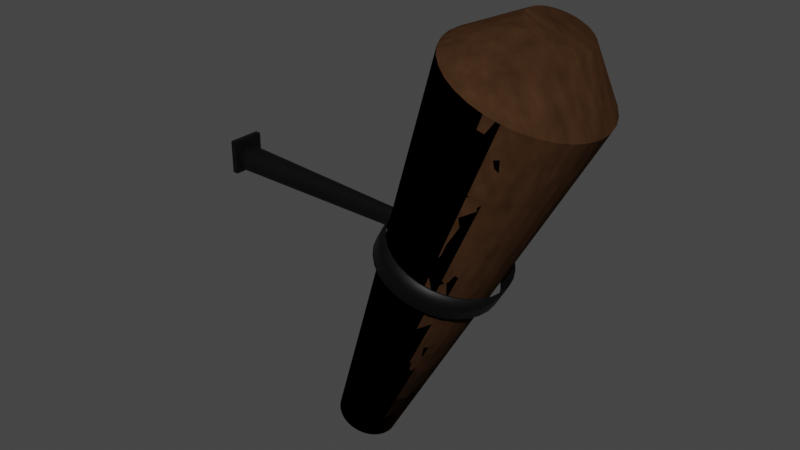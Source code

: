 # Source: torch_1.blend  (saved by Blender 2.82.7; exported with 4.5.12 LTS)
import bpy
from mathutils import Matrix  # noqa: F401  (used for matrix-valued properties, if any)

bpy.ops.wm.read_factory_settings(use_empty=True)
scene = bpy.context.scene
scene.name = 'Scene'

# ---- collections
col_collection = bpy.data.collections.new('Collection'); scene.collection.children.link(col_collection)

# ---- images (referenced by path relative to the original .blend; pixels are not part of the script)
import os
ASSET_DIR = os.environ.get("B2B_ASSET_DIR", "")  # directory of the original .blend (textures are referenced by path, not embedded)
HERE = os.path.dirname(os.path.abspath(__file__))  # packed textures are extracted next to this script under _unpacked/

def load_image(name, relpath, width, height, colorspace="sRGB"):
    """Load a texture the original file referenced (path relative to the .blend, or extracted next to this script)."""
    p = next((c for c in (os.path.join(HERE, relpath), os.path.join(ASSET_DIR, relpath)) if relpath and os.path.exists(c)), "")
    if p:
        img = bpy.data.images.load(p, check_existing=True)
        img.name = name
    else:  # same state as the original file: an image datablock whose file is absent (Cycles renders it pink)
        img = bpy.data.images.new(name, width, height)
        img.source = "FILE"
        img.filepath = "//" + (relpath or name)
    img.colorspace_settings.name = colorspace
    return img
img_torch_texture = load_image('Torch_Texture', '', 1024, 1024, 'sRGB')

# ---- materials (node trees are filled in below, after node groups)
mat_material_001 = bpy.data.materials.new('Material.001')
mat_material_002 = bpy.data.materials.new('Material.002')

# ---- material node trees
mat_material_001.use_nodes = True; mat_material_001.node_tree.nodes.clear()
_N = mat_material_001.node_tree.nodes; _L = mat_material_001.node_tree.links
n0 = _N.new('ShaderNodeOutputMaterial'); n0.name = 'Material Output'; n0.location = (300, 300)
n1 = _N.new('ShaderNodeBsdfPrincipled'); n1.name = 'Principled BSDF'; n1.location = (10, 300)
n1.distribution = 'GGX'
n1.subsurface_method = 'BURLEY'
n1.inputs[3].default_value = 1.45
n1.inputs[13].default_value = 0.0
n1.inputs[27].default_value = (0.0, 0.0, 0.0, 1.0)
n1.inputs[28].default_value = 1.0
n2 = _N.new('ShaderNodeTexVoronoi'); n2.name = 'Voronoi Texture'; n2.location = (-275, -81)
n2.inputs[2].default_value = 17.1
n3 = _N.new('ShaderNodeMix'); n3.name = 'Mix'; n3.location = (-187, 287)
n3.data_type = 'RGBA'
n3.blend_type = 'VALUE'
n3.inputs[0].default_value = 0.06667
n3.inputs[6].default_value = (0.02498, 0.01199, 0.005733, 1.0)
n4 = _N.new('ShaderNodeTexNoise'); n4.name = 'Noise Texture'; n4.location = (-468, 268)
n4.inputs[2].default_value = 12.0
n5 = _N.new('ShaderNodeTexImage'); n5.name = 'Image Texture'; n5.location = (-886, 340)
n5.image = img_torch_texture
_L.new(n1.outputs[0], n0.inputs[0])
_L.new(n2.outputs[2], n1.inputs[5])
_L.new(n3.outputs[2], n1.inputs[0])
_L.new(n4.outputs[1], n3.inputs[7])
n0.is_active_output = True
mat_material_002.use_nodes = True; mat_material_002.node_tree.nodes.clear()
_N = mat_material_002.node_tree.nodes; _L = mat_material_002.node_tree.links
n0 = _N.new('ShaderNodeOutputMaterial'); n0.name = 'Material Output'; n0.location = (300, 300)
n1 = _N.new('ShaderNodeBsdfPrincipled'); n1.name = 'Principled BSDF'; n1.location = (10, 300)
n1.distribution = 'GGX'
n1.subsurface_method = 'BURLEY'
n1.inputs[0].default_value = (0.009018, 0.009018, 0.009018, 1.0)
n1.inputs[1].default_value = 0.7667
n1.inputs[3].default_value = 1.45
n1.inputs[27].default_value = (0.0, 0.0, 0.0, 1.0)
n1.inputs[28].default_value = 1.0
n2 = _N.new('ShaderNodeTexImage'); n2.name = 'Image Texture'; n2.location = (-383, 274)
n2.image = img_torch_texture
_L.new(n1.outputs[0], n0.inputs[0])
n0.is_active_output = True

# ---- world
world_world = bpy.data.worlds.new('World'); scene.world = world_world
world_world.use_nodes = True; world_world.node_tree.nodes.clear()
_N = world_world.node_tree.nodes; _L = world_world.node_tree.links
n0 = _N.new('ShaderNodeOutputWorld'); n0.name = 'World Output'; n0.location = (300, 300)
n1 = _N.new('ShaderNodeBackground'); n1.name = 'Background'; n1.location = (10, 300)
n1.inputs[0].default_value = (0.05088, 0.05088, 0.05088, 1.0)
_L.new(n1.outputs[0], n0.inputs[0])
n0.is_active_output = True
world_world.color = (0.05088, 0.05088, 0.05088)
world_world.use_sun_shadow = False
world_world.sun_shadow_jitter_overblur = 0.0

# ---- meshes
me_cylinder = bpy.data.meshes.new('Cylinder')
me_cylinder.from_pydata([(-0.1346, 0.04734, -0.4505), (0.232, 0.1724, 0.362), (-0.1238, 0.04318, -0.4549), (0.2601, 0.1616, 0.3506), (-0.1139, 0.03681, -0.4588), (0.2858, 0.1451, 0.3403), (-0.1053, 0.02849, -0.4621), (0.3081, 0.1235, 0.3317), (-0.09832, 0.01854, -0.4647), (0.3262, 0.09772, 0.325), (-0.09327, 0.007324, -0.4664), (0.3392, 0.06865, 0.3205), (-0.09033, -0.004712, -0.4673), (0.3469, 0.03744, 0.3183), (-0.0896, -0.01711, -0.4672), (0.3488, 0.005302, 0.3186), (-0.09112, -0.02939, -0.4661), (0.3448, -0.02654, 0.3213), (-0.09483, -0.04108, -0.4642), (0.3352, -0.05686, 0.3263), (-0.1006, -0.05174, -0.4614), (0.3203, -0.08449, 0.3335), (-0.1081, -0.06095, -0.458), (0.3007, -0.1084, 0.3425), (-0.1172, -0.06836, -0.4539), (0.2771, -0.1276, 0.353), (-0.1275, -0.07368, -0.4494), (0.2504, -0.1414, 0.3646), (-0.1386, -0.07672, -0.4447), (0.2217, -0.1493, 0.3769), (-0.15, -0.07735, -0.4399), (0.1921, -0.1509, 0.3894), (-0.1614, -0.07555, -0.4352), (0.1626, -0.1462, 0.4015), (-0.1722, -0.07138, -0.4308), (0.1345, -0.1354, 0.413), (-0.1821, -0.06502, -0.4268), (0.1088, -0.1189, 0.4232), (-0.1907, -0.0567, -0.4235), (0.08656, -0.09735, 0.4318), (-0.1977, -0.04674, -0.4209), (0.06852, -0.07153, 0.4385), (-0.2027, -0.03553, -0.4192), (0.05544, -0.04246, 0.443), (-0.2057, -0.02349, -0.4184), (0.04781, -0.01125, 0.4452), (-0.2064, -0.0111, -0.4185), (0.04593, 0.02089, 0.4449), (-0.2049, 0.001184, -0.4195), (0.04987, 0.05273, 0.4422), (-0.2012, 0.01288, -0.4214), (0.05947, 0.08304, 0.4372), (-0.1954, 0.02353, -0.4242), (0.07437, 0.1107, 0.43), (-0.1879, 0.03274, -0.4277), (0.094, 0.1346, 0.421), (-0.1788, 0.04015, -0.4317), (0.1176, 0.1538, 0.4105), (-0.1685, 0.04548, -0.4362), (0.1443, 0.1676, 0.3989), (-0.1574, 0.04851, -0.4409), (0.173, 0.1754, 0.3866), (-0.146, 0.04914, -0.4458), (0.2026, 0.1771, 0.3741), (0.266, 0.07591, 0.4742), (0.2771, 0.07165, 0.4697), (0.2872, 0.06515, 0.4657), (0.296, 0.05664, 0.4623), (0.3031, 0.04646, 0.4597), (0.3083, 0.035, 0.4579), (0.3113, 0.02269, 0.457), (0.312, 0.01002, 0.4571), (0.3105, -0.002533, 0.4582), (0.3067, -0.01449, 0.4602), (0.3008, -0.02538, 0.463), (0.293, -0.0348, 0.4666), (0.2837, -0.04237, 0.4707), (0.2732, -0.04782, 0.4753), (0.2619, -0.05092, 0.4801), (0.2502, -0.05156, 0.485), (0.2386, -0.04972, 0.4898), (0.2275, -0.04546, 0.4943), (0.2174, -0.03896, 0.4984), (0.2086, -0.03045, 0.5018), (0.2015, -0.02027, 0.5044), (0.1964, -0.00881, 0.5062), (0.1933, 0.003494, 0.507), (0.1926, 0.01617, 0.5069), (0.1942, 0.02872, 0.5059), (0.1979, 0.04068, 0.5039), (0.2038, 0.05157, 0.5011), (0.2116, 0.06099, 0.4975), (0.2209, 0.06856, 0.4934), (0.2314, 0.074, 0.4888), (0.2427, 0.07711, 0.484), (0.2544, 0.07775, 0.479)], [], [(0, 1, 3, 2), (2, 3, 5, 4), (4, 5, 7, 6), (6, 7, 9, 8), (8, 9, 11, 10), (10, 11, 13, 12), (12, 13, 15, 14), (14, 15, 17, 16), (16, 17, 19, 18), (18, 19, 21, 20), (20, 21, 23, 22), (22, 23, 25, 24), (24, 25, 27, 26), (26, 27, 29, 28), (28, 29, 31, 30), (30, 31, 33, 32), (32, 33, 35, 34), (34, 35, 37, 36), (36, 37, 39, 38), (38, 39, 41, 40), (40, 41, 43, 42), (42, 43, 45, 44), (44, 45, 47, 46), (46, 47, 49, 48), (48, 49, 51, 50), (50, 51, 53, 52), (52, 53, 55, 54), (54, 55, 57, 56), (56, 57, 59, 58), (58, 59, 61, 60), (7, 5, 66, 67), (60, 61, 63, 62), (62, 63, 1, 0), (0, 2, 4, 6, 8, 10, 12, 14, 16, 18, 20, 22, 24, 26, 28, 30, 32, 34, 36, 38, 40, 42, 44, 46, 48, 50, 52, 54, 56, 58, 60, 62), (65, 64, 95, 94, 93, 92, 91, 90, 89, 88, 87, 86, 85, 84, 83, 82, 81, 80, 79, 78, 77, 76, 75, 74, 73, 72, 71, 70, 69, 68, 67, 66), (25, 23, 75, 76), (43, 41, 84, 85), (61, 59, 93, 94), (17, 15, 71, 72), (35, 33, 80, 81), (53, 51, 89, 90), (9, 7, 67, 68), (27, 25, 76, 77), (45, 43, 85, 86), (63, 61, 94, 95), (19, 17, 72, 73), (37, 35, 81, 82), (55, 53, 90, 91), (11, 9, 68, 69), (29, 27, 77, 78), (47, 45, 86, 87), (3, 1, 64, 65), (1, 63, 95, 64), (21, 19, 73, 74), (39, 37, 82, 83), (57, 55, 91, 92), (13, 11, 69, 70), (31, 29, 78, 79), (49, 47, 87, 88), (5, 3, 65, 66), (23, 21, 74, 75), (41, 39, 83, 84), (59, 57, 92, 93), (15, 13, 70, 71), (33, 31, 79, 80), (51, 49, 88, 89)])
_uv = me_cylinder.uv_layers.new(name='UVMap')
_uv.uv.foreach_set('vector', [0.279, 0.01156, 0.2282, 0.7244, 0.2101, 0.7223, 0.2721, 0.01076, 0.5826, 0.01652, 0.5826, 0.7312, 0.5612, 0.7313, 0.5743, 0.01657, 0.5743, 0.01657, 0.5612, 0.7313, 0.5376, 0.7307, 0.5652, 0.01635, 0.5652, 0.01635, 0.5376, 0.7307, 0.5125, 0.7295, 0.5555, 0.01589, 0.5555, 0.01589, 0.5125, 0.7295, 0.487, 0.7277, 0.5457, 0.01519, 0.5457, 0.01519, 0.487, 0.7277, 0.462, 0.7254, 0.5361, 0.01428, 0.5361, 0.01428, 0.462, 0.7254, 0.4385, 0.7225, 0.527, 0.01319, 0.527, 0.01319, 0.4385, 0.7225, 0.4174, 0.7194, 0.5189, 0.01197, 0.1265, 0.8111, 0.003015, 0.1076, 0.02086, 0.104, 0.1334, 0.8097, 0.1334, 0.8097, 0.02086, 0.104, 0.04191, 0.1005, 0.1415, 0.8084, 0.1415, 0.8084, 0.04191, 0.1005, 0.06536, 0.0973, 0.1506, 0.8071, 0.1506, 0.8071, 0.06536, 0.0973, 0.09031, 0.09455, 0.1602, 0.8061, 0.1602, 0.8061, 0.09031, 0.09455, 0.1158, 0.09233, 0.17, 0.8052, 0.17, 0.8052, 0.1158, 0.09233, 0.1409, 0.09073, 0.1797, 0.8046, 0.1797, 0.8046, 0.1409, 0.09073, 0.1645, 0.08981, 0.1888, 0.8042, 0.1888, 0.8042, 0.1645, 0.08981, 0.1858, 0.08961, 0.197, 0.8042, 0.197, 0.8042, 0.1858, 0.08961, 0.204, 0.09013, 0.204, 0.8044, 0.6384, 0.7269, 0.5875, 0.0141, 0.6088, 0.01246, 0.6466, 0.7263, 0.6466, 0.7263, 0.6088, 0.01246, 0.6324, 0.01132, 0.6557, 0.7259, 0.6557, 0.7259, 0.6324, 0.01132, 0.6575, 0.01074, 0.6654, 0.7256, 0.6654, 0.7256, 0.6575, 0.01074, 0.6831, 0.01074, 0.6753, 0.7256, 0.6753, 0.7256, 0.6831, 0.01074, 0.7082, 0.01132, 0.6849, 0.7259, 0.6849, 0.7259, 0.7082, 0.01132, 0.7319, 0.01246, 0.6941, 0.7263, 0.6941, 0.7263, 0.7319, 0.01246, 0.7531, 0.0141, 0.7023, 0.7269, 0.3499, 0.01076, 0.4119, 0.7223, 0.3938, 0.7244, 0.3429, 0.01156, 0.3429, 0.01156, 0.3938, 0.7244, 0.3725, 0.726, 0.3347, 0.0122, 0.3347, 0.0122, 0.3725, 0.726, 0.3489, 0.7272, 0.3256, 0.01264, 0.3256, 0.01264, 0.3489, 0.7272, 0.3238, 0.7278, 0.3159, 0.01286, 0.3159, 0.01286, 0.3238, 0.7278, 0.2982, 0.7278, 0.306, 0.01286, 0.306, 0.01286, 0.2982, 0.7278, 0.2731, 0.7272, 0.2964, 0.01264, 0.5889, 0.8335, 0.5987, 0.8098, 0.661, 0.8536, 0.6571, 0.863, 0.2964, 0.01264, 0.2731, 0.7272, 0.2495, 0.726, 0.2873, 0.0122, 0.2873, 0.0122, 0.2495, 0.726, 0.2282, 0.7244, 0.279, 0.01156, 0.2349, 0.7457, 0.244, 0.7419, 0.2537, 0.74, 0.2636, 0.74, 0.2733, 0.7419, 0.2824, 0.7457, 0.2906, 0.7512, 0.2976, 0.7582, 0.3031, 0.7664, 0.3068, 0.7755, 0.3088, 0.7852, 0.3088, 0.795, 0.3068, 0.8047, 0.3031, 0.8138, 0.2976, 0.822, 0.2906, 0.829, 0.2824, 0.8345, 0.2733, 0.8382, 0.2636, 0.8402, 0.2537, 0.8402, 0.244, 0.8382, 0.2349, 0.8345, 0.2267, 0.829, 0.2197, 0.822, 0.2143, 0.8138, 0.2105, 0.8047, 0.2086, 0.795, 0.2086, 0.7852, 0.2105, 0.7755, 0.2143, 0.7664, 0.2197, 0.7582, 0.2267, 0.7512, 0.6666, 0.8453, 0.6737, 0.8381, 0.6821, 0.8325, 0.6914, 0.8287, 0.7013, 0.8267, 0.7114, 0.8267, 0.7213, 0.8287, 0.7306, 0.8325, 0.739, 0.8381, 0.7461, 0.8453, 0.7518, 0.8536, 0.7556, 0.863, 0.7576, 0.8728, 0.7576, 0.8829, 0.7556, 0.8928, 0.7518, 0.9021, 0.7461, 0.9105, 0.739, 0.9177, 0.7306, 0.9233, 0.7213, 0.9271, 0.7114, 0.9291, 0.7013, 0.9291, 0.6914, 0.9271, 0.6821, 0.9233, 0.6737, 0.9177, 0.6666, 0.9105, 0.661, 0.9021, 0.6571, 0.8928, 0.6551, 0.8829, 0.6551, 0.8728, 0.6571, 0.863, 0.661, 0.8536, 0.09031, 0.09455, 0.06536, 0.0973, 0.07376, 0.01458, 0.0836, 0.01349, 0.8437, 0.8585, 0.8437, 0.8841, 0.7576, 0.8829, 0.7576, 0.8728, 0.6759, 0.7465, 0.701, 0.7415, 0.7013, 0.8267, 0.6914, 0.8287, 0.6129, 0.9541, 0.5987, 0.9328, 0.661, 0.9021, 0.6666, 0.9105, 0.8147, 0.9541, 0.7966, 0.9722, 0.739, 0.9177, 0.7461, 0.9105, 0.7753, 0.7563, 0.7966, 0.7705, 0.739, 0.8381, 0.7306, 0.8325, 0.5125, 0.7295, 0.5376, 0.7307, 0.5023, 0.8102, 0.4924, 0.8097, 0.1158, 0.09233, 0.09031, 0.09455, 0.0836, 0.01349, 0.09365, 0.01262, 0.8387, 0.8335, 0.8437, 0.8585, 0.7576, 0.8728, 0.7556, 0.863, 0.6522, 0.7563, 0.6759, 0.7465, 0.6914, 0.8287, 0.6821, 0.8325, 0.631, 0.9722, 0.6129, 0.9541, 0.6666, 0.9105, 0.6737, 0.9177, 0.8289, 0.9328, 0.8147, 0.9541, 0.7461, 0.9105, 0.7518, 0.9021, 0.7517, 0.7465, 0.7753, 0.7563, 0.7306, 0.8325, 0.7213, 0.8287, 0.487, 0.7277, 0.5125, 0.7295, 0.4924, 0.8097, 0.4824, 0.809, 0.1409, 0.09073, 0.1158, 0.09233, 0.09365, 0.01262, 0.1035, 0.01199, 0.8289, 0.8098, 0.8387, 0.8335, 0.7556, 0.863, 0.7518, 0.8536, 0.6129, 0.7886, 0.631, 0.7705, 0.6737, 0.8381, 0.6666, 0.8453, 0.631, 0.7705, 0.6522, 0.7563, 0.6821, 0.8325, 0.6737, 0.8381, 0.6522, 0.9864, 0.631, 0.9722, 0.6737, 0.9177, 0.6821, 0.9233, 0.8387, 0.9092, 0.8289, 0.9328, 0.7518, 0.9021, 0.7556, 0.8928, 0.7266, 0.7415, 0.7517, 0.7465, 0.7213, 0.8287, 0.7114, 0.8267, 0.462, 0.7254, 0.487, 0.7277, 0.4824, 0.809, 0.4725, 0.8081, 0.7753, 0.9864, 0.7517, 0.9962, 0.7213, 0.9271, 0.7306, 0.9233, 0.8147, 0.7886, 0.8289, 0.8098, 0.7518, 0.8536, 0.7461, 0.8453, 0.5987, 0.8098, 0.6129, 0.7886, 0.6666, 0.8453, 0.661, 0.8536, 0.06536, 0.0973, 0.04191, 0.1005, 0.06451, 0.01583, 0.07376, 0.01458, 0.8437, 0.8841, 0.8387, 0.9092, 0.7556, 0.8928, 0.7576, 0.8829, 0.701, 0.7415, 0.7266, 0.7415, 0.7114, 0.8267, 0.7013, 0.8267, 0.4385, 0.7225, 0.462, 0.7254, 0.4725, 0.8081, 0.4632, 0.807, 0.7966, 0.9722, 0.7753, 0.9864, 0.7306, 0.9233, 0.739, 0.9177, 0.7966, 0.7705, 0.8147, 0.7886, 0.7461, 0.8453, 0.739, 0.8381])
me_cylinder.materials.append(mat_material_001)
me_cylinder.use_remesh_fix_poles = True
me_cylinder.use_remesh_preserve_attributes = False
me_cylinder.use_mirror_vertex_groups = False
me_cylinder.update()
me_circle = bpy.data.meshes.new('Circle')
me_circle.from_pydata([(0.0249, 0.1284, -0.03014), (0.00178, 0.1259, -0.02025), (-0.02045, 0.1186, -0.01074), (-0.04094, 0.1067, -0.001978), (-0.05889, 0.09063, 0.005704), (-0.07363, 0.0711, 0.01201), (-0.08458, 0.04882, 0.01669), (-0.09132, 0.02464, 0.01958), (-0.0936, -0.0005043, 0.02055), (-0.09132, -0.02565, 0.01958), (-0.08458, -0.04983, 0.01669), (-0.07363, -0.07211, 0.01201), (-0.05889, -0.09164, 0.005704), (-0.04094, -0.1077, -0.001978), (-0.02045, -0.1196, -0.01074), (0.00178, -0.1269, -0.02025), (0.0249, -0.1294, -0.03014), (0.04802, -0.1269, -0.04003), (0.07025, -0.1196, -0.04954), (0.09073, -0.1077, -0.0583), (0.1087, -0.09164, -0.06598), (0.1234, -0.07211, -0.07229), (0.1344, -0.04983, -0.07697), (0.1411, -0.02565, -0.07986), (0.1434, -0.0005042, -0.08083), (0.1411, 0.02464, -0.07986), (0.1344, 0.04882, -0.07697), (0.1234, 0.0711, -0.07229), (0.1087, 0.09063, -0.06598), (0.09073, 0.1067, -0.0583), (0.07025, 0.1186, -0.04954), (0.04802, 0.1259, -0.04003), (0.0249, 0.1284, -0.03014), (0.00178, 0.1259, -0.02025), (-0.02045, 0.1186, -0.01074), (-0.04094, 0.1067, -0.001978), (-0.05889, 0.09063, 0.005704), (-0.07363, 0.0711, 0.01201), (-0.08458, 0.04882, 0.01669), (-0.09132, 0.02464, 0.01958), (-0.0936, -0.0005043, 0.02055), (-0.09132, -0.02565, 0.01958), (-0.08458, -0.04983, 0.01669), (-0.07363, -0.07211, 0.01201), (-0.05889, -0.09164, 0.005704), (-0.04094, -0.1077, -0.001978), (-0.02045, -0.1196, -0.01074), (0.00178, -0.1269, -0.02025), (0.0249, -0.1294, -0.03014), (0.04802, -0.1269, -0.04003), (0.07025, -0.1196, -0.04954), (0.09073, -0.1077, -0.0583), (0.1087, -0.09164, -0.06598), (0.1234, -0.07211, -0.07229), (0.1344, -0.04983, -0.07697), (0.1411, -0.02565, -0.07986), (0.1434, -0.0005042, -0.08083), (0.1411, 0.02464, -0.07986), (0.1344, 0.04882, -0.07697), (0.1234, 0.0711, -0.07229), (0.1087, 0.09063, -0.06598), (0.09073, 0.1067, -0.0583), (0.07025, 0.1186, -0.04954), (0.04802, 0.1259, -0.04003), (0.05492, 0.1284, 0.02172), (0.0318, 0.1259, 0.03161), (0.009567, 0.1186, 0.04112), (-0.01092, 0.1067, 0.04988), (-0.02888, 0.09063, 0.05756), (-0.04361, 0.0711, 0.06387), (-0.05456, 0.04882, 0.06855), (-0.06131, 0.02464, 0.07144), (-0.06359, -0.0005043, 0.07241), (-0.06131, -0.02565, 0.07144), (-0.05456, -0.04983, 0.06855), (-0.04361, -0.07211, 0.06387), (-0.02888, -0.09164, 0.05756), (-0.01092, -0.1077, 0.04988), (0.009567, -0.1196, 0.04112), (0.0318, -0.1269, 0.03161), (0.05492, -0.1294, 0.02172), (0.07803, -0.1269, 0.01183), (0.1003, -0.1196, 0.002319), (0.1208, -0.1077, -0.006444), (0.1387, -0.09164, -0.01413), (0.1534, -0.07211, -0.02043), (0.1644, -0.04983, -0.02511), (0.1711, -0.02565, -0.028), (0.1734, -0.0005042, -0.02897), (0.1711, 0.02464, -0.028), (0.1644, 0.04882, -0.02511), (0.1534, 0.0711, -0.02043), (0.1387, 0.09063, -0.01413), (0.1208, 0.1067, -0.006444), (0.1003, 0.1186, 0.00232), (0.07803, 0.1259, 0.01183), (0.0249, 0.1284, -0.03014), (0.00178, 0.1259, -0.02025), (-0.02045, 0.1186, -0.01074), (-0.04094, 0.1067, -0.001978), (-0.05889, 0.09063, 0.005704), (-0.07363, 0.0711, 0.01201), (-0.08458, 0.04882, 0.01669), (-0.09132, 0.02464, 0.01958), (-0.0936, -0.0005043, 0.02055), (-0.09132, -0.02565, 0.01958), (-0.08458, -0.04983, 0.01669), (-0.07363, -0.07211, 0.01201), (-0.05889, -0.09164, 0.005704), (-0.04094, -0.1077, -0.001978), (-0.02045, -0.1196, -0.01074), (0.00178, -0.1269, -0.02025), (0.0249, -0.1294, -0.03014), (0.04802, -0.1269, -0.04003), (0.07025, -0.1196, -0.04954), (0.09073, -0.1077, -0.0583), (0.1087, -0.09164, -0.06598), (0.1234, -0.07211, -0.07229), (0.1344, -0.04983, -0.07697), (0.1411, -0.02565, -0.07986), (0.1434, -0.0005042, -0.08083), (0.1411, 0.02464, -0.07986), (0.1344, 0.04882, -0.07697), (0.1234, 0.0711, -0.07229), (0.1087, 0.09063, -0.06598), (0.09073, 0.1067, -0.0583), (0.07025, 0.1186, -0.04954), (0.04802, 0.1259, -0.04003), (0.05492, 0.1284, 0.02172), (0.0318, 0.1259, 0.03161), (0.009567, 0.1186, 0.04112), (-0.01092, 0.1067, 0.04988), (-0.02888, 0.09063, 0.05756), (-0.04361, 0.0711, 0.06387), (-0.05456, 0.04882, 0.06855), (-0.06131, 0.02464, 0.07144), (-0.06359, -0.0005043, 0.07241), (-0.06131, -0.02565, 0.07144), (-0.05456, -0.04983, 0.06855), (-0.04361, -0.07211, 0.06387), (-0.02888, -0.09164, 0.05756), (-0.01092, -0.1077, 0.04988), (0.009567, -0.1196, 0.04112), (0.0318, -0.1269, 0.03161), (0.05492, -0.1294, 0.02172), (0.07803, -0.1269, 0.01183), (0.1003, -0.1196, 0.002319), (0.1208, -0.1077, -0.006444), (0.1387, -0.09164, -0.01413), (0.1534, -0.07211, -0.02043), (0.1644, -0.04983, -0.02511), (0.1711, -0.02565, -0.028), (0.1734, -0.0005042, -0.02897), (0.1711, 0.02464, -0.028), (0.1644, 0.04882, -0.02511), (0.1534, 0.0711, -0.02043), (0.1387, 0.09063, -0.01413), (0.1208, 0.1067, -0.006444), (0.1003, 0.1186, 0.00232), (0.07803, 0.1259, 0.01183), (0.0249, 0.1284, -0.03014), (0.00178, 0.1259, -0.02025), (-0.02045, 0.1186, -0.01074), (-0.04094, 0.1067, -0.001978), (-0.05889, 0.09063, 0.005704), (-0.07363, 0.0711, 0.01201), (-0.08458, 0.04882, 0.01669), (-0.09132, 0.02464, 0.01958), (-0.0936, -0.0005043, 0.02055), (-0.09132, -0.02565, 0.01958), (-0.08458, -0.04983, 0.01669), (-0.07363, -0.07211, 0.01201), (-0.05889, -0.09164, 0.005704), (-0.04094, -0.1077, -0.001978), (-0.02045, -0.1196, -0.01074), (0.00178, -0.1269, -0.02025), (0.0249, -0.1294, -0.03014), (0.04802, -0.1269, -0.04003), (0.07025, -0.1196, -0.04954), (0.09073, -0.1077, -0.0583), (0.1087, -0.09164, -0.06598), (0.1234, -0.07211, -0.07229), (0.1344, -0.04983, -0.07697), (0.1411, -0.02565, -0.07986), (0.1434, -0.0005042, -0.08083), (0.1411, 0.02464, -0.07986), (0.1344, 0.04882, -0.07697), (0.1234, 0.0711, -0.07229), (0.1087, 0.09063, -0.06598), (0.09073, 0.1067, -0.0583), (0.07025, 0.1186, -0.04954), (0.04802, 0.1259, -0.04003), (0.05492, 0.1284, 0.02172), (0.0318, 0.1259, 0.03161), (0.009567, 0.1186, 0.04112), (-0.01092, 0.1067, 0.04988), (-0.02888, 0.09063, 0.05756), (-0.04361, 0.0711, 0.06387), (-0.05456, 0.04882, 0.06855), (-0.06131, 0.02464, 0.07144), (-0.06359, -0.0005043, 0.07241), (-0.06131, -0.02565, 0.07144), (-0.05456, -0.04983, 0.06855), (-0.04361, -0.07211, 0.06387), (-0.02888, -0.09164, 0.05756), (-0.01092, -0.1077, 0.04988), (0.009567, -0.1196, 0.04112), (0.0318, -0.1269, 0.03161), (0.05492, -0.1294, 0.02172), (0.07803, -0.1269, 0.01183), (0.1003, -0.1196, 0.002319), (0.1208, -0.1077, -0.006444), (0.1387, -0.09164, -0.01413), (0.1534, -0.07211, -0.02043), (0.1644, -0.04983, -0.02511), (0.1711, -0.02565, -0.028), (0.1734, -0.0005042, -0.02897), (0.1711, 0.02464, -0.028), (0.1644, 0.04882, -0.02511), (0.1534, 0.0711, -0.02043), (0.1387, 0.09063, -0.01413), (0.1208, 0.1067, -0.006444), (0.1003, 0.1186, 0.00232), (0.07803, 0.1259, 0.01183), (0.02388, 0.1284, -0.03251), (0.0007663, 0.1259, -0.02262), (-0.02146, 0.1186, -0.01311), (-0.04195, 0.1067, -0.004348), (-0.05991, 0.09063, 0.003334), (-0.07464, 0.0711, 0.009638), (-0.0856, 0.04882, 0.01432), (-0.09234, 0.02464, 0.01721), (-0.09462, -0.0005043, 0.01818), (-0.09234, -0.02565, 0.01721), (-0.0856, -0.04983, 0.01432), (-0.07464, -0.07211, 0.009638), (-0.05991, -0.09164, 0.003334), (-0.04195, -0.1077, -0.004348), (-0.02146, -0.1196, -0.01311), (0.0007663, -0.1269, -0.02262), (0.02388, -0.1294, -0.03251), (0.047, -0.1269, -0.0424), (0.06923, -0.1196, -0.05191), (0.08972, -0.1077, -0.06067), (0.1077, -0.09164, -0.06835), (0.1224, -0.07211, -0.07466), (0.1334, -0.04983, -0.07934), (0.1401, -0.02565, -0.08223), (0.1424, -0.0005042, -0.0832), (0.1401, 0.02464, -0.08223), (0.1334, 0.04882, -0.07934), (0.1224, 0.0711, -0.07466), (0.1077, 0.09063, -0.06835), (0.08972, 0.1067, -0.06067), (0.06923, 0.1186, -0.05191), (0.047, 0.1259, -0.0424), (0.02388, 0.1284, -0.03251), (0.0007663, 0.1259, -0.02262), (-0.02146, 0.1186, -0.01311), (-0.04195, 0.1067, -0.004348), (-0.05991, 0.09063, 0.003334), (-0.07464, 0.0711, 0.009638), (-0.0856, 0.04882, 0.01432), (-0.09234, 0.02464, 0.01721), (-0.09462, -0.0005043, 0.01818), (-0.09234, -0.02565, 0.01721), (-0.0856, -0.04983, 0.01432), (-0.07464, -0.07211, 0.009638), (-0.05991, -0.09164, 0.003334), (-0.04195, -0.1077, -0.004348), (-0.02146, -0.1196, -0.01311), (0.0007663, -0.1269, -0.02262), (0.02388, -0.1294, -0.03251), (0.047, -0.1269, -0.0424), (0.06923, -0.1196, -0.05191), (0.08972, -0.1077, -0.06067), (0.1077, -0.09164, -0.06835), (0.1224, -0.07211, -0.07466), (0.1334, -0.04983, -0.07934), (0.1401, -0.02565, -0.08223), (0.1424, -0.0005042, -0.0832), (0.1401, 0.02464, -0.08223), (0.1334, 0.04882, -0.07934), (0.1224, 0.0711, -0.07466), (0.1077, 0.09063, -0.06835), (0.08972, 0.1067, -0.06067), (0.06923, 0.1186, -0.05191), (0.047, 0.1259, -0.0424), (0.0539, 0.1284, 0.01935), (0.03078, 0.1259, 0.02924), (0.008553, 0.1186, 0.03875), (-0.01193, 0.1067, 0.04751), (-0.02989, 0.09063, 0.05519), (-0.04463, 0.0711, 0.0615), (-0.05558, 0.04882, 0.06618), (-0.06232, 0.02464, 0.06907), (-0.0646, -0.0005043, 0.07004), (-0.06232, -0.02565, 0.06907), (-0.05558, -0.04983, 0.06618), (-0.04463, -0.07211, 0.0615), (-0.02989, -0.09164, 0.05519), (-0.01193, -0.1077, 0.04751), (0.008553, -0.1196, 0.03875), (0.03078, -0.1269, 0.02924), (0.0539, -0.1294, 0.01935), (0.07702, -0.1269, 0.009459), (0.09925, -0.1196, -5.054e-05), (0.1197, -0.1077, -0.008814), (0.1377, -0.09164, -0.0165), (0.1524, -0.07211, -0.0228), (0.1634, -0.04983, -0.02748), (0.1701, -0.02565, -0.03037), (0.1724, -0.0005042, -0.03134), (0.1701, 0.02464, -0.03037), (0.1634, 0.04882, -0.02748), (0.1524, 0.0711, -0.0228), (0.1377, 0.09063, -0.0165), (0.1197, 0.1067, -0.008814), (0.09925, 0.1186, -5.045e-05), (0.07702, 0.1259, 0.009459), (0.02388, 0.1284, -0.03251), (0.0007663, 0.1259, -0.02262), (-0.02146, 0.1186, -0.01311), (-0.04195, 0.1067, -0.004348), (-0.05991, 0.09063, 0.003334), (-0.07464, 0.0711, 0.009638), (-0.0856, 0.04882, 0.01432), (-0.09234, 0.02464, 0.01721), (-0.09462, -0.0005043, 0.01818), (-0.09234, -0.02565, 0.01721), (-0.0856, -0.04983, 0.01432), (-0.07464, -0.07211, 0.009638), (-0.05991, -0.09164, 0.003334), (-0.04195, -0.1077, -0.004348), (-0.02146, -0.1196, -0.01311), (0.0007663, -0.1269, -0.02262), (0.02388, -0.1294, -0.03251), (0.047, -0.1269, -0.0424), (0.06923, -0.1196, -0.05191), (0.08972, -0.1077, -0.06067), (0.1077, -0.09164, -0.06835), (0.1224, -0.07211, -0.07466), (0.1334, -0.04983, -0.07934), (0.1401, -0.02565, -0.08223), (0.1424, -0.0005042, -0.0832), (0.1401, 0.02464, -0.08223), (0.1334, 0.04882, -0.07934), (0.1224, 0.0711, -0.07466), (0.1077, 0.09063, -0.06835), (0.08972, 0.1067, -0.06067), (0.06923, 0.1186, -0.05191), (0.047, 0.1259, -0.0424), (0.0539, 0.1273, 0.01935), (0.03098, 0.1248, 0.02915), (0.008938, 0.1176, 0.03858), (-0.01138, 0.1058, 0.04727), (-0.02918, 0.08986, 0.05489), (-0.04379, 0.07049, 0.06114), (-0.05465, 0.0484, 0.06578), (-0.06134, 0.02443, 0.06864), (-0.06359, -0.0005043, 0.06961), (-0.06134, -0.02544, 0.06864), (-0.05465, -0.04941, 0.06578), (-0.04379, -0.0715, 0.06114), (-0.02918, -0.09087, 0.05489), (-0.01138, -0.1068, 0.04727), (0.008938, -0.1186, 0.03858), (0.03098, -0.1258, 0.02915), (0.0539, -0.1283, 0.01935), (0.07682, -0.1258, 0.009543), (0.09886, -0.1186, 0.000114), (0.1192, -0.1068, -0.008576), (0.137, -0.09087, -0.01619), (0.1516, -0.0715, -0.02244), (0.1625, -0.04941, -0.02709), (0.1691, -0.02544, -0.02995), (0.1714, -0.0005042, -0.03091), (0.1691, 0.02443, -0.02995), (0.1625, 0.0484, -0.02709), (0.1516, 0.07049, -0.02244), (0.137, 0.08986, -0.01619), (0.1192, 0.1058, -0.008575), (0.09886, 0.1176, 0.0001141), (0.07682, 0.1248, 0.009543), (0.02417, 0.1302, -0.03181), (0.0007277, 0.1277, -0.02177), (-0.02182, 0.1203, -0.0121), (-0.0426, 0.1082, -0.00319), (-0.06082, 0.09196, 0.00462), (-0.07577, 0.07215, 0.01103), (-0.08689, 0.04954, 0.0158), (-0.09373, 0.02501, 0.01873), (-0.09604, -0.0005043, 0.01972), (-0.09373, -0.02602, 0.01873), (-0.08689, -0.05055, 0.0158), (-0.07577, -0.07316, 0.01103), (-0.06082, -0.09297, 0.00462), (-0.0426, -0.1092, -0.00319), (-0.02182, -0.1213, -0.0121), (0.0007277, -0.1287, -0.02177), (0.02417, -0.1312, -0.03181), (0.0476, -0.1287, -0.04186), (0.07013, -0.1212, -0.05152), (0.09088, -0.1091, -0.06042), (0.1091, -0.09288, -0.06821), (0.124, -0.07308, -0.07461), (0.1351, -0.05049, -0.07936), (0.1419, -0.02599, -0.08229), (0.1442, -0.0005042, -0.08328), (0.1419, 0.02498, -0.08229), (0.1351, 0.04948, -0.07936), (0.124, 0.07207, -0.07461), (0.1091, 0.09187, -0.06821), (0.09088, 0.1081, -0.06042), (0.07013, 0.1202, -0.05152), (0.0476, 0.1277, -0.04186), (0.05421, 0.1302, 0.02003), (0.03077, 0.1277, 0.03008), (0.008222, 0.1203, 0.03975), (-0.01257, 0.1082, 0.04867), (-0.03079, 0.09198, 0.05649), (-0.04575, 0.07217, 0.0629), (-0.05687, 0.04956, 0.06767), (-0.06372, 0.02502, 0.07061), (-0.06603, -0.0005043, 0.0716), (-0.06372, -0.02603, 0.07061), (-0.05687, -0.05057, 0.06767), (-0.04575, -0.07318, 0.0629), (-0.03079, -0.09299, 0.05649), (-0.01257, -0.1092, 0.04867), (0.008222, -0.1213, 0.03975), (0.03077, -0.1287, 0.03008), (0.05421, -0.1312, 0.02003), (0.07764, -0.1287, 0.009985), (0.1002, -0.1212, 0.0003275), (0.1209, -0.1091, -0.008569), (0.1391, -0.09286, -0.01636), (0.154, -0.07306, -0.02276), (0.1651, -0.05048, -0.02751), (0.1719, -0.02598, -0.03044), (0.1742, -0.0005042, -0.03142), (0.1719, 0.02497, -0.03044), (0.1651, 0.04947, -0.02751), (0.154, 0.07205, -0.02276), (0.1391, 0.09185, -0.01636), (0.1209, 0.1081, -0.008569), (0.1002, 0.1202, 0.0003276), (0.07764, 0.1277, 0.009985), (-0.5011, 0.01876, 0.07054), (-0.5014, 0.01611, 0.07266), (-0.5017, 0.01295, 0.074), (-0.5022, 0.009379, 0.07452), (-0.5026, 0.005549, 0.07419), (-0.5031, 0.001604, 0.07302), (-0.5036, -0.002305, 0.07105), (-0.504, -0.006027, 0.06838), (-0.5044, -0.00942, 0.06508), (-0.5048, -0.01235, 0.0613), (-0.5051, -0.01471, 0.05718), (-0.5054, -0.01641, 0.05288), (-0.5055, -0.01738, 0.04856), (-0.5056, -0.01758, 0.04439), (-0.5056, -0.01701, 0.04052), (-0.5054, -0.01569, 0.03711), (-0.5052, -0.01366, 0.03429), (-0.5049, -0.01102, 0.03217), (-0.5046, -0.007849, 0.03082), (-0.5042, -0.004281, 0.03031), (-0.5037, -0.0004516, 0.03064), (-0.5032, 0.003494, 0.03181), (-0.5028, 0.007402, 0.03377), (-0.5023, 0.01112, 0.03645), (-0.5019, 0.01452, 0.03974), (-0.5015, 0.01745, 0.04352), (-0.5012, 0.01981, 0.04764), (-0.501, 0.02151, 0.05195), (-0.5008, 0.02247, 0.05627), (-0.5007, 0.02268, 0.06044), (-0.5008, 0.02211, 0.06431), (-0.5009, 0.02078, 0.06772), (-0.07031, 0.002868, 0.05949), (-0.06951, 0.0002308, 0.06085), (-0.0691, -0.002561, 0.06146), (-0.06912, -0.005402, 0.06131), (-0.06955, -0.008181, 0.06039), (-0.07039, -0.01079, 0.05874), (-0.0716, -0.01313, 0.05642), (-0.07313, -0.01512, 0.05353), (-0.07492, -0.01667, 0.05017), (-0.07691, -0.01772, 0.04648), (-0.07902, -0.01825, 0.04259), (-0.08117, -0.01821, 0.03866), (-0.08327, -0.01763, 0.03483), (-0.08525, -0.01651, 0.03126), (-0.08703, -0.0149, 0.02807), (-0.08853, -0.01287, 0.0254), (-0.08971, -0.01049, 0.02335), (-0.09052, -0.007853, 0.02198), (-0.09092, -0.00506, 0.02137), (-0.09091, -0.00222, 0.02153), (-0.09047, 0.0005587, 0.02245), (-0.08964, 0.00317, 0.0241), (-0.08843, 0.005513, 0.02641), (-0.0869, 0.007497, 0.0293), (-0.0851, 0.009047, 0.03266), (-0.08311, 0.0101, 0.03635), (-0.081, 0.01062, 0.04024), (-0.07886, 0.01059, 0.04417), (-0.07675, 0.01, 0.048), (-0.07478, 0.008886, 0.05158), (-0.073, 0.00728, 0.05476), (-0.07149, 0.005248, 0.05743), (-0.474, 0.02104, 0.072), (-0.4736, 0.01789, 0.07449), (-0.4736, 0.01415, 0.0761), (-0.4739, 0.009941, 0.07679), (-0.4745, 0.00544, 0.07652), (-0.4754, 0.000816, 0.0753), (-0.4766, -0.003753, 0.07318), (-0.478, -0.008093, 0.07024), (-0.4796, -0.01203, 0.06659), (-0.4813, -0.01543, 0.06239), (-0.483, -0.01814, 0.05777), (-0.4847, -0.02008, 0.05293), (-0.4863, -0.02115, 0.04805), (-0.4878, -0.02133, 0.04332), (-0.489, -0.0206, 0.03891), (-0.49, -0.01899, 0.035), (-0.4907, -0.01657, 0.03175), (-0.4911, -0.01342, 0.02926), (-0.4911, -0.009674, 0.02764), (-0.4908, -0.005469, 0.02696), (-0.4902, -0.0009681, 0.02723), (-0.4893, 0.003656, 0.02845), (-0.4881, 0.008225, 0.03057), (-0.4867, 0.01256, 0.03351), (-0.4851, 0.01651, 0.03715), (-0.4834, 0.0199, 0.04136), (-0.4817, 0.02262, 0.04598), (-0.48, 0.02455, 0.05082), (-0.4784, 0.02562, 0.0557), (-0.477, 0.0258, 0.06043), (-0.4757, 0.02507, 0.06484), (-0.4747, 0.02346, 0.06874), (-0.5117, -0.02989, 0.02376), (-0.5117, -0.02989, 0.09575), (-0.5117, 0.0421, 0.02376), (-0.5117, 0.0421, 0.09575), (-0.4993, -0.02989, 0.02376), (-0.4993, -0.02989, 0.09575), (-0.4993, 0.0421, 0.02376), (-0.4993, 0.0421, 0.09575)], [], [(19, 18, 50, 51), (6, 5, 37, 38), (20, 19, 51, 52), (7, 6, 38, 39), (21, 20, 52, 53), (8, 7, 39, 40), (22, 21, 53, 54), (9, 8, 40, 41), (23, 22, 54, 55), (10, 9, 41, 42), (24, 23, 55, 56), (11, 10, 42, 43), (25, 24, 56, 57), (12, 11, 43, 44), (26, 25, 57, 58), (13, 12, 44, 45), (27, 26, 58, 59), (14, 13, 45, 46), (1, 0, 32, 33), (28, 27, 59, 60), (15, 14, 46, 47), (2, 1, 33, 34), (29, 28, 60, 61), (16, 15, 47, 48), (3, 2, 34, 35), (30, 29, 61, 62), (17, 16, 48, 49), (4, 3, 35, 36), (31, 30, 62, 63), (18, 17, 49, 50), (5, 4, 36, 37), (0, 31, 63, 32), (79, 80, 144, 143), (33, 32, 96, 97), (59, 58, 122, 123), (78, 79, 143, 142), (58, 57, 121, 122), (77, 78, 142, 141), (57, 56, 120, 121), (76, 77, 141, 140), (56, 55, 119, 120), (75, 76, 140, 139), (55, 54, 118, 119), (74, 75, 139, 138), (54, 53, 117, 118), (73, 74, 138, 137), (53, 52, 116, 117), (72, 73, 137, 136), (52, 51, 115, 116), (71, 72, 136, 135), (51, 50, 114, 115), (70, 71, 135, 134), (50, 49, 113, 114), (69, 70, 134, 133), (95, 64, 128, 159), (49, 48, 112, 113), (68, 69, 133, 132), (94, 95, 159, 158), (48, 47, 111, 112), (67, 68, 132, 131), (93, 94, 158, 157), (47, 46, 110, 111), (66, 67, 131, 130), (92, 93, 157, 156), (127, 126, 190, 191), (152, 153, 217, 216), (100, 99, 163, 164), (126, 125, 189, 190), (151, 152, 216, 215), (99, 98, 162, 163), (125, 124, 188, 189), (150, 151, 215, 214), (98, 97, 161, 162), (124, 123, 187, 188), (149, 150, 214, 213), (97, 96, 160, 161), (123, 122, 186, 187), (148, 149, 213, 212), (122, 121, 185, 186), (147, 148, 212, 211), (121, 120, 184, 185), (146, 147, 211, 210), (120, 119, 183, 184), (145, 146, 210, 209), (119, 118, 182, 183), (144, 145, 209, 208), (118, 117, 181, 182), (143, 144, 208, 207), (117, 116, 180, 181), (142, 143, 207, 206), (116, 115, 179, 180), (141, 142, 206, 205), (115, 114, 178, 179), (140, 141, 205, 204), (114, 113, 177, 178), (139, 140, 204, 203), (60, 59, 123, 124), (34, 33, 97, 98), (80, 81, 145, 144), (61, 60, 124, 125), (35, 34, 98, 99), (81, 82, 146, 145), (62, 61, 125, 126), (36, 35, 99, 100), (82, 83, 147, 146), (63, 62, 126, 127), (37, 36, 100, 101), (83, 84, 148, 147), (32, 63, 127, 96), (38, 37, 101, 102), (84, 85, 149, 148), (39, 38, 102, 103), (85, 86, 150, 149), (40, 39, 103, 104), (86, 87, 151, 150), (41, 40, 104, 105), (87, 88, 152, 151), (42, 41, 105, 106), (88, 89, 153, 152), (43, 42, 106, 107), (89, 90, 154, 153), (44, 43, 107, 108), (90, 91, 155, 154), (64, 65, 129, 128), (45, 44, 108, 109), (91, 92, 156, 155), (65, 66, 130, 129), (46, 45, 109, 110), (193, 194, 162, 161), (194, 195, 163, 162), (195, 196, 164, 163), (196, 197, 165, 164), (197, 198, 166, 165), (198, 199, 167, 166), (199, 200, 168, 167), (200, 201, 169, 168), (201, 202, 170, 169), (202, 203, 171, 170), (203, 204, 172, 171), (204, 205, 173, 172), (205, 206, 174, 173), (206, 207, 175, 174), (207, 208, 176, 175), (208, 209, 177, 176), (209, 210, 178, 177), (210, 211, 179, 178), (211, 212, 180, 179), (212, 213, 181, 180), (213, 214, 182, 181), (214, 215, 183, 182), (215, 216, 184, 183), (216, 217, 185, 184), (217, 218, 186, 185), (218, 219, 187, 186), (219, 220, 188, 187), (220, 221, 189, 188), (221, 222, 190, 189), (222, 223, 191, 190), (223, 192, 160, 191), (192, 193, 161, 160), (101, 100, 164, 165), (153, 154, 218, 217), (96, 127, 191, 160), (102, 101, 165, 166), (154, 155, 219, 218), (128, 129, 193, 192), (103, 102, 166, 167), (155, 156, 220, 219), (129, 130, 194, 193), (104, 103, 167, 168), (156, 157, 221, 220), (130, 131, 195, 194), (105, 104, 168, 169), (157, 158, 222, 221), (131, 132, 196, 195), (106, 105, 169, 170), (158, 159, 223, 222), (132, 133, 197, 196), (107, 106, 170, 171), (159, 128, 192, 223), (133, 134, 198, 197), (108, 107, 171, 172), (134, 135, 199, 198), (109, 108, 172, 173), (135, 136, 200, 199), (110, 109, 173, 174), (136, 137, 201, 200), (111, 110, 174, 175), (137, 138, 202, 201), (112, 111, 175, 176), (138, 139, 203, 202), (113, 112, 176, 177), (243, 275, 274, 242), (230, 262, 261, 229), (244, 276, 275, 243), (231, 263, 262, 230), (245, 277, 276, 244), (232, 264, 263, 231), (246, 278, 277, 245), (233, 265, 264, 232), (247, 279, 278, 246), (234, 266, 265, 233), (248, 280, 279, 247), (235, 267, 266, 234), (249, 281, 280, 248), (236, 268, 267, 235), (250, 282, 281, 249), (237, 269, 268, 236), (251, 283, 282, 250), (238, 270, 269, 237), (225, 257, 256, 224), (252, 284, 283, 251), (239, 271, 270, 238), (226, 258, 257, 225), (253, 285, 284, 252), (240, 272, 271, 239), (227, 259, 258, 226), (254, 286, 285, 253), (241, 273, 272, 240), (228, 260, 259, 227), (255, 287, 286, 254), (242, 274, 273, 241), (229, 261, 260, 228), (224, 256, 287, 255), (303, 367, 368, 304), (257, 321, 320, 256), (283, 347, 346, 282), (302, 366, 367, 303), (282, 346, 345, 281), (301, 365, 366, 302), (281, 345, 344, 280), (300, 364, 365, 301), (280, 344, 343, 279), (299, 363, 364, 300), (279, 343, 342, 278), (298, 362, 363, 299), (278, 342, 341, 277), (297, 361, 362, 298), (277, 341, 340, 276), (296, 360, 361, 297), (276, 340, 339, 275), (295, 359, 360, 296), (275, 339, 338, 274), (294, 358, 359, 295), (274, 338, 337, 273), (293, 357, 358, 294), (319, 383, 352, 288), (273, 337, 336, 272), (292, 356, 357, 293), (318, 382, 383, 319), (272, 336, 335, 271), (291, 355, 356, 292), (317, 381, 382, 318), (271, 335, 334, 270), (290, 354, 355, 291), (316, 380, 381, 317), (351, 415, 414, 350), (376, 440, 441, 377), (324, 388, 387, 323), (350, 414, 413, 349), (375, 439, 440, 376), (323, 387, 386, 322), (349, 413, 412, 348), (374, 438, 439, 375), (322, 386, 385, 321), (348, 412, 411, 347), (373, 437, 438, 374), (321, 385, 384, 320), (347, 411, 410, 346), (372, 436, 437, 373), (346, 410, 409, 345), (371, 435, 436, 372), (345, 409, 408, 344), (370, 434, 435, 371), (344, 408, 407, 343), (369, 433, 434, 370), (343, 407, 406, 342), (368, 432, 433, 369), (342, 406, 405, 341), (367, 431, 432, 368), (341, 405, 404, 340), (366, 430, 431, 367), (340, 404, 403, 339), (365, 429, 430, 366), (339, 403, 402, 338), (364, 428, 429, 365), (338, 402, 401, 337), (363, 427, 428, 364), (284, 348, 347, 283), (258, 322, 321, 257), (304, 368, 369, 305), (285, 349, 348, 284), (259, 323, 322, 258), (305, 369, 370, 306), (286, 350, 349, 285), (260, 324, 323, 259), (306, 370, 371, 307), (287, 351, 350, 286), (261, 325, 324, 260), (307, 371, 372, 308), (256, 320, 351, 287), (262, 326, 325, 261), (308, 372, 373, 309), (263, 327, 326, 262), (309, 373, 374, 310), (264, 328, 327, 263), (310, 374, 375, 311), (265, 329, 328, 264), (311, 375, 376, 312), (266, 330, 329, 265), (312, 376, 377, 313), (267, 331, 330, 266), (313, 377, 378, 314), (268, 332, 331, 267), (314, 378, 379, 315), (288, 352, 353, 289), (269, 333, 332, 268), (315, 379, 380, 316), (289, 353, 354, 290), (270, 334, 333, 269), (417, 385, 386, 418), (418, 386, 387, 419), (419, 387, 388, 420), (420, 388, 389, 421), (421, 389, 390, 422), (422, 390, 391, 423), (423, 391, 392, 424), (424, 392, 393, 425), (425, 393, 394, 426), (426, 394, 395, 427), (427, 395, 396, 428), (428, 396, 397, 429), (429, 397, 398, 430), (430, 398, 399, 431), (431, 399, 400, 432), (432, 400, 401, 433), (433, 401, 402, 434), (434, 402, 403, 435), (435, 403, 404, 436), (436, 404, 405, 437), (437, 405, 406, 438), (438, 406, 407, 439), (439, 407, 408, 440), (440, 408, 409, 441), (441, 409, 410, 442), (442, 410, 411, 443), (443, 411, 412, 444), (444, 412, 413, 445), (445, 413, 414, 446), (446, 414, 415, 447), (447, 415, 384, 416), (416, 384, 385, 417), (325, 389, 388, 324), (377, 441, 442, 378), (320, 384, 415, 351), (326, 390, 389, 325), (378, 442, 443, 379), (352, 416, 417, 353), (327, 391, 390, 326), (379, 443, 444, 380), (353, 417, 418, 354), (328, 392, 391, 327), (380, 444, 445, 381), (354, 418, 419, 355), (329, 393, 392, 328), (381, 445, 446, 382), (355, 419, 420, 356), (330, 394, 393, 329), (382, 446, 447, 383), (356, 420, 421, 357), (331, 395, 394, 330), (383, 447, 416, 352), (357, 421, 422, 358), (332, 396, 395, 331), (358, 422, 423, 359), (333, 397, 396, 332), (359, 423, 424, 360), (334, 398, 397, 333), (360, 424, 425, 361), (335, 399, 398, 334), (361, 425, 426, 362), (336, 400, 399, 335), (362, 426, 427, 363), (337, 401, 400, 336), (0, 1, 225, 224), (1, 2, 226, 225), (2, 3, 227, 226), (3, 4, 228, 227), (4, 5, 229, 228), (5, 6, 230, 229), (6, 7, 231, 230), (7, 8, 232, 231), (8, 9, 233, 232), (9, 10, 234, 233), (10, 11, 235, 234), (11, 12, 236, 235), (12, 13, 237, 236), (13, 14, 238, 237), (14, 15, 239, 238), (15, 16, 240, 239), (16, 17, 241, 240), (17, 18, 242, 241), (18, 19, 243, 242), (19, 20, 244, 243), (20, 21, 245, 244), (21, 22, 246, 245), (22, 23, 247, 246), (23, 24, 248, 247), (24, 25, 249, 248), (25, 26, 250, 249), (26, 27, 251, 250), (27, 28, 252, 251), (28, 29, 253, 252), (29, 30, 254, 253), (30, 31, 255, 254), (31, 0, 224, 255), (65, 64, 288, 289), (66, 65, 289, 290), (67, 66, 290, 291), (68, 67, 291, 292), (69, 68, 292, 293), (70, 69, 293, 294), (71, 70, 294, 295), (72, 71, 295, 296), (73, 72, 296, 297), (74, 73, 297, 298), (75, 74, 298, 299), (76, 75, 299, 300), (77, 76, 300, 301), (78, 77, 301, 302), (79, 78, 302, 303), (80, 79, 303, 304), (81, 80, 304, 305), (82, 81, 305, 306), (83, 82, 306, 307), (84, 83, 307, 308), (85, 84, 308, 309), (86, 85, 309, 310), (87, 86, 310, 311), (88, 87, 311, 312), (89, 88, 312, 313), (90, 89, 313, 314), (91, 90, 314, 315), (92, 91, 315, 316), (93, 92, 316, 317), (94, 93, 317, 318), (95, 94, 318, 319), (64, 95, 319, 288), (417, 418, 194, 193), (418, 419, 195, 194), (419, 420, 196, 195), (420, 421, 197, 196), (421, 422, 198, 197), (422, 423, 199, 198), (423, 424, 200, 199), (424, 425, 201, 200), (425, 426, 202, 201), (426, 427, 203, 202), (427, 428, 204, 203), (428, 429, 205, 204), (429, 430, 206, 205), (430, 431, 207, 206), (431, 432, 208, 207), (432, 433, 209, 208), (433, 434, 210, 209), (434, 435, 211, 210), (435, 436, 212, 211), (436, 437, 213, 212), (437, 438, 214, 213), (438, 439, 215, 214), (439, 440, 216, 215), (440, 441, 217, 216), (441, 442, 218, 217), (442, 443, 219, 218), (443, 444, 220, 219), (444, 445, 221, 220), (445, 446, 222, 221), (446, 447, 223, 222), (447, 416, 192, 223), (416, 417, 193, 192), (512, 448, 449, 513), (513, 449, 450, 514), (514, 450, 451, 515), (515, 451, 452, 516), (516, 452, 453, 517), (517, 453, 454, 518), (518, 454, 455, 519), (519, 455, 456, 520), (520, 456, 457, 521), (521, 457, 458, 522), (522, 458, 459, 523), (523, 459, 460, 524), (524, 460, 461, 525), (525, 461, 462, 526), (526, 462, 463, 527), (527, 463, 464, 528), (528, 464, 465, 529), (529, 465, 466, 530), (530, 466, 467, 531), (531, 467, 468, 532), (532, 468, 469, 533), (533, 469, 470, 534), (534, 470, 471, 535), (535, 471, 472, 536), (536, 472, 473, 537), (537, 473, 474, 538), (538, 474, 475, 539), (539, 475, 476, 540), (540, 476, 477, 541), (541, 477, 478, 542), (449, 448, 479, 478, 477, 476, 475, 474, 473, 472, 471, 470, 469, 468, 467, 466, 465, 464, 463, 462, 461, 460, 459, 458, 457, 456, 455, 454, 453, 452, 451, 450), (542, 478, 479, 543), (543, 479, 448, 512), (511, 480, 481, 482, 483, 484, 485, 486, 487, 488, 489, 490, 491, 492, 493, 494, 495, 496, 497, 498, 499, 500, 501, 502, 503, 504, 505, 506, 507, 508, 509, 510), (511, 543, 512, 480), (510, 542, 543, 511), (509, 541, 542, 510), (508, 540, 541, 509), (507, 539, 540, 508), (506, 538, 539, 507), (505, 537, 538, 506), (504, 536, 537, 505), (503, 535, 536, 504), (502, 534, 535, 503), (501, 533, 534, 502), (500, 532, 533, 501), (499, 531, 532, 500), (498, 530, 531, 499), (497, 529, 530, 498), (496, 528, 529, 497), (495, 527, 528, 496), (494, 526, 527, 495), (493, 525, 526, 494), (492, 524, 525, 493), (491, 523, 524, 492), (490, 522, 523, 491), (489, 521, 522, 490), (488, 520, 521, 489), (487, 519, 520, 488), (486, 518, 519, 487), (485, 517, 518, 486), (484, 516, 517, 485), (483, 515, 516, 484), (482, 514, 515, 483), (481, 513, 514, 482), (480, 512, 513, 481), (544, 545, 547, 546), (546, 547, 551, 550), (550, 551, 549, 548), (548, 549, 545, 544), (546, 550, 548, 544), (551, 547, 545, 549)])
me_circle.polygons.foreach_set('use_smooth', [1, 1, 1, 1, 1, 1, 1, 1, 1, 1, 1, 1, 1, 1, 1, 1, 1, 1, 1, 1, 1, 1, 1, 1, 1, 1, 1, 1, 1, 1, 1, 1, 1, 1, 1, 1, 1, 1, 1, 1, 1, 1, 1, 1, 1, 1, 1, 1, 1, 1, 1, 1, 1, 1, 1, 1, 1, 1, 1, 1, 1, 1, 1, 1, 1, 1, 1, 1, 1, 1, 1, 1, 1, 1, 1, 1, 1, 1, 1, 1, 1, 1, 1, 1, 1, 1, 1, 1, 1, 1, 1, 1, 1, 1, 1, 1, 1, 1, 1, 1, 1, 1, 1, 1, 1, 1, 1, 1, 1, 1, 1, 1, 1, 1, 1, 1, 1, 1, 1, 1, 1, 1, 1, 1, 1, 1, 1, 1, 1, 1, 1, 1, 1, 1, 1, 1, 1, 1, 1, 1, 1, 1, 1, 1, 1, 1, 1, 1, 1, 1, 1, 1, 1, 1, 1, 1, 1, 1, 1, 1, 1, 1, 1, 1, 1, 1, 1, 1, 1, 1, 1, 1, 1, 1, 1, 1, 1, 1, 1, 1, 1, 1, 1, 1, 1, 1, 1, 1, 1, 1, 1, 1, 1, 1, 1, 1, 1, 1, 1, 1, 1, 1, 1, 1, 1, 1, 1, 1, 1, 1, 1, 1, 1, 1, 1, 1, 1, 1, 1, 1, 1, 1, 1, 1, 1, 1, 1, 1, 1, 1, 1, 1, 1, 1, 1, 1, 1, 1, 1, 1, 1, 1, 1, 1, 1, 1, 1, 1, 1, 1, 1, 1, 1, 1, 1, 1, 1, 1, 1, 1, 1, 1, 1, 1, 1, 1, 1, 1, 1, 1, 1, 1, 1, 1, 1, 1, 1, 1, 1, 1, 1, 1, 1, 1, 1, 1, 1, 1, 1, 1, 1, 1, 1, 1, 1, 1, 1, 1, 1, 1, 1, 1, 1, 1, 1, 1, 1, 1, 1, 1, 1, 1, 1, 1, 1, 1, 1, 1, 1, 1, 1, 1, 1, 1, 1, 1, 1, 1, 1, 1, 1, 1, 1, 1, 1, 1, 1, 1, 1, 1, 1, 1, 1, 1, 1, 1, 1, 1, 1, 1, 1, 1, 1, 1, 1, 1, 1, 1, 1, 1, 1, 1, 1, 1, 1, 1, 1, 1, 1, 1, 1, 1, 1, 1, 1, 1, 1, 1, 1, 1, 1, 1, 1, 1, 1, 1, 1, 1, 1, 1, 1, 1, 1, 1, 1, 1, 1, 1, 1, 1, 1, 1, 1, 1, 1, 1, 1, 1, 1, 1, 1, 1, 1, 1, 1, 1, 1, 1, 1, 1, 1, 1, 1, 1, 1, 1, 1, 1, 1, 1, 1, 1, 1, 1, 1, 1, 1, 1, 1, 1, 1, 1, 1, 1, 1, 1, 1, 1, 1, 1, 1, 1, 1, 1, 1, 1, 1, 1, 1, 1, 1, 1, 1, 1, 1, 1, 1, 1, 1, 1, 1, 1, 1, 1, 1, 1, 1, 1, 1, 1, 0, 0, 0, 0, 0, 0, 0, 0, 0, 0, 0, 0, 0, 0, 0, 0, 0, 0, 0, 0, 0, 0, 0, 0, 0, 0, 0, 0, 0, 0, 0, 0, 0, 0, 0, 0, 0, 0, 0, 0, 0, 0, 0, 0, 0, 0, 0, 0, 0, 0, 0, 0, 0, 0, 0, 0, 0, 0, 0, 0, 0, 0, 0, 0, 0, 0, 0, 0, 0, 0, 0, 0])
_uv = me_circle.uv_layers.new(name='UVMap')
_uv.uv.foreach_set('vector', [0.0, 0.0, 0.0, 0.0, 0.0, 0.0, 0.0, 0.0, 0.0, 0.0, 0.0, 0.0, 0.0, 0.0, 0.0, 0.0, 0.0, 0.0, 0.0, 0.0, 0.0, 0.0, 0.0, 0.0, 0.0, 0.0, 0.0, 0.0, 0.0, 0.0, 0.0, 0.0, 0.0, 0.0, 0.0, 0.0, 0.0, 0.0, 0.0, 0.0, 0.0, 0.0, 0.0, 0.0, 0.0, 0.0, 0.0, 0.0, 0.0, 0.0, 0.0, 0.0, 0.0, 0.0, 0.0, 0.0, 0.0, 0.0, 0.0, 0.0, 0.0, 0.0, 0.0, 0.0, 0.0, 0.0, 0.0, 0.0, 0.0, 0.0, 0.0, 0.0, 0.0, 0.0, 0.0, 0.0, 0.0, 0.0, 0.0, 0.0, 0.0, 0.0, 0.0, 0.0, 0.0, 0.0, 0.0, 0.0, 0.0, 0.0, 0.0, 0.0, 0.0, 0.0, 0.0, 0.0, 0.0, 0.0, 0.0, 0.0, 0.0, 0.0, 0.0, 0.0, 0.0, 0.0, 0.0, 0.0, 0.0, 0.0, 0.0, 0.0, 0.0, 0.0, 0.0, 0.0, 0.0, 0.0, 0.0, 0.0, 0.0, 0.0, 0.0, 0.0, 0.0, 0.0, 0.0, 0.0, 0.0, 0.0, 0.0, 0.0, 0.0, 0.0, 0.0, 0.0, 0.0, 0.0, 0.0, 0.0, 0.0, 0.0, 0.0, 0.0, 0.0, 0.0, 0.0, 0.0, 0.0, 0.0, 0.0, 0.0, 0.0, 0.0, 0.0, 0.0, 0.0, 0.0, 0.0, 0.0, 0.0, 0.0, 0.0, 0.0, 0.0, 0.0, 0.0, 0.0, 0.0, 0.0, 0.0, 0.0, 0.0, 0.0, 0.0, 0.0, 0.0, 0.0, 0.0, 0.0, 0.0, 0.0, 0.0, 0.0, 0.0, 0.0, 0.0, 0.0, 0.0, 0.0, 0.0, 0.0, 0.0, 0.0, 0.0, 0.0, 0.0, 0.0, 0.0, 0.0, 0.0, 0.0, 0.0, 0.0, 0.0, 0.0, 0.0, 0.0, 0.0, 0.0, 0.0, 0.0, 0.0, 0.0, 0.0, 0.0, 0.0, 0.0, 0.0, 0.0, 0.0, 0.0, 0.0, 0.0, 0.0, 0.0, 0.0, 0.0, 0.0, 0.0, 0.0, 0.0, 0.0, 0.0, 0.0, 0.0, 0.0, 0.0, 0.0, 0.0, 0.0, 0.0, 0.0, 0.0, 0.0, 0.0, 0.0, 0.0, 0.0, 0.0, 0.0, 0.0, 0.0, 0.0, 0.0, 0.0, 0.0, 0.0, 0.0, 0.0, 0.0, 0.0, 0.0, 0.0, 0.0, 0.0, 0.0, 0.0, 0.0, 0.0, 0.0, 0.0, 0.0, 0.0, 0.0, 0.0, 0.0, 0.0, 0.0, 0.0, 0.0, 0.0, 0.0, 0.0, 0.0, 0.0, 0.0, 0.0, 0.0, 0.0, 0.0, 0.0, 0.0, 0.0, 0.0, 0.0, 0.0, 0.0, 0.0, 0.0, 0.0, 0.0, 0.0, 0.0, 0.0, 0.0, 0.0, 0.0, 0.0, 0.0, 0.0, 0.0, 0.0, 0.0, 0.0, 0.0, 0.0, 0.0, 0.0, 0.0, 0.0, 0.0, 0.0, 0.0, 0.0, 0.0, 0.0, 0.0, 0.0, 0.0, 0.0, 0.0, 0.0, 0.0, 0.0, 0.0, 0.0, 0.0, 0.0, 0.0, 0.0, 0.0, 0.0, 0.0, 0.0, 0.0, 0.0, 0.0, 0.0, 0.0, 0.0, 0.0, 0.0, 0.0, 0.0, 0.0, 0.0, 0.0, 0.0, 0.0, 0.0, 0.0, 0.0, 0.0, 0.0, 0.0, 0.0, 0.0, 0.0, 0.0, 0.0, 0.0, 0.0, 0.0, 0.0, 0.0, 0.0, 0.0, 0.0, 0.0, 0.0, 0.0, 0.0, 0.0, 0.0, 0.0, 0.0, 0.0, 0.0, 0.0, 0.0, 0.0, 0.0, 0.0, 0.0, 0.0, 0.0, 0.0, 0.0, 0.0, 0.0, 0.0, 0.0, 0.0, 0.0, 0.0, 0.0, 0.0, 0.0, 0.0, 0.0, 0.0, 0.0, 0.0, 0.0, 0.0, 0.0, 0.0, 0.0, 0.0, 0.0, 0.0, 0.0, 0.0, 0.0, 0.0, 0.0, 0.0, 0.0, 0.0, 0.0, 0.0, 0.0, 0.0, 0.0, 0.0, 0.0, 0.0, 0.0, 0.0, 0.0, 0.0, 0.0, 0.0, 0.0, 0.0, 0.0, 0.0, 0.0, 0.0, 0.0, 0.0, 0.0, 0.0, 0.0, 0.0, 0.0, 0.0, 0.0, 0.0, 0.0, 0.0, 0.0, 0.0, 0.0, 0.0, 0.0, 0.0, 0.0, 0.0, 0.0, 0.0, 0.0, 0.0, 0.0, 0.0, 0.0, 0.0, 0.0, 0.0, 0.0, 0.0, 0.0, 0.0, 0.0, 0.0, 0.0, 0.0, 0.0, 0.0, 0.0, 0.0, 0.0, 0.0, 0.0, 0.0, 0.0, 0.0, 0.0, 0.0, 0.0, 0.0, 0.0, 0.0, 0.0, 0.0, 0.0, 0.0, 0.0, 0.0, 0.0, 0.0, 0.0, 0.0, 0.0, 0.0, 0.0, 0.0, 0.0, 0.0, 0.0, 0.0, 0.0, 0.0, 0.0, 0.0, 0.0, 0.0, 0.0, 0.0, 0.0, 0.0, 0.0, 0.0, 0.0, 0.0, 0.0, 0.0, 0.0, 0.0, 0.0, 0.0, 0.0, 0.0, 0.0, 0.0, 0.0, 0.0, 0.0, 0.0, 0.0, 0.0, 0.0, 0.0, 0.0, 0.0, 0.0, 0.0, 0.0, 0.0, 0.0, 0.0, 0.0, 0.0, 0.0, 0.0, 0.0, 0.0, 0.0, 0.0, 0.0, 0.0, 0.0, 0.0, 0.0, 0.0, 0.0, 0.0, 0.0, 0.0, 0.0, 0.0, 0.0, 0.0, 0.0, 0.0, 0.0, 0.0, 0.0, 0.0, 0.0, 0.0, 0.0, 0.0, 0.0, 0.0, 0.0, 0.0, 0.0, 0.0, 0.0, 0.0, 0.0, 0.0, 0.0, 0.0, 0.0, 0.0, 0.0, 0.0, 0.0, 0.0, 0.0, 0.0, 0.0, 0.0, 0.0, 0.0, 0.0, 0.0, 0.0, 0.0, 0.0, 0.0, 0.0, 0.0, 0.0, 0.0, 0.0, 0.0, 0.0, 0.0, 0.0, 0.0, 0.0, 0.0, 0.0, 0.0, 0.0, 0.0, 0.0, 0.0, 0.0, 0.0, 0.0, 0.0, 0.0, 0.0, 0.0, 0.0, 0.0, 0.0, 0.0, 0.0, 0.0, 0.0, 0.0, 0.0, 0.0, 0.0, 0.0, 0.0, 0.0, 0.0, 0.0, 0.0, 0.0, 0.0, 0.0, 0.0, 0.0, 0.0, 0.0, 0.0, 0.0, 0.0, 0.0, 0.0, 0.0, 0.0, 0.0, 0.0, 0.0, 0.0, 0.0, 0.0, 0.0, 0.0, 0.0, 0.0, 0.0, 0.0, 0.0, 0.0, 0.0, 0.0, 0.0, 0.0, 0.0, 0.0, 0.0, 0.0, 0.0, 0.0, 0.0, 0.0, 0.0, 0.0, 0.0, 0.0, 0.0, 0.0, 0.0, 0.0, 0.0, 0.0, 0.0, 0.0, 0.0, 0.0, 0.0, 0.0, 0.0, 0.0, 0.0, 0.0, 0.0, 0.0, 0.0, 0.0, 0.0, 0.0, 0.0, 0.0, 0.0, 0.0, 0.0, 0.0, 0.0, 0.0, 0.0, 0.0, 0.0, 0.0, 0.0, 0.0, 0.0, 0.0, 0.0, 0.0, 0.0, 0.0, 0.0, 0.0, 0.0, 0.0, 0.0, 0.0, 0.0, 0.0, 0.0, 0.0, 0.0, 0.0, 0.0, 0.0, 0.0, 0.0, 0.0, 0.0, 0.0, 0.0, 0.0, 0.0, 0.0, 0.0, 0.0, 0.0, 0.0, 0.0, 0.0, 0.0, 0.0, 0.0, 0.0, 0.0, 0.0, 0.0, 0.0, 0.0, 0.0, 0.0, 0.0, 0.0, 0.0, 0.0, 0.0, 0.0, 0.0, 0.0, 0.0, 0.0, 0.0, 0.0, 0.0, 0.0, 0.0, 0.0, 0.0, 0.0, 0.0, 0.0, 0.0, 0.0, 0.0, 0.0, 0.0, 0.0, 0.0, 0.0, 0.0, 0.0, 0.0, 0.0, 0.0, 0.0, 0.0, 0.0, 0.0, 0.0, 0.0, 0.0, 0.0, 0.0, 0.0, 0.0, 0.0, 0.0, 0.0, 0.0, 0.0, 0.0, 0.0, 0.0, 0.0, 0.0, 0.0, 0.0, 0.0, 0.0, 0.0, 0.0, 0.0, 0.0, 0.0, 0.0, 0.0, 0.0, 0.0, 0.0, 0.0, 0.0, 0.0, 0.0, 0.0, 0.0, 0.0, 0.0, 0.0, 0.0, 0.0, 0.0, 0.0, 0.0, 0.0, 0.0, 0.0, 0.0, 0.0, 0.0, 0.0, 0.0, 0.0, 0.0, 0.0, 0.0, 0.0, 0.0, 0.0, 0.0, 0.0, 0.0, 0.0, 0.0, 0.0, 0.0, 0.0, 0.0, 0.0, 0.0, 0.0, 0.0, 0.0, 0.0, 0.0, 0.0, 0.0, 0.0, 0.0, 0.0, 0.0, 0.0, 0.0, 0.0, 0.0, 0.0, 0.0, 0.0, 0.0, 0.0, 0.0, 0.0, 0.0, 0.0, 0.0, 0.0, 0.0, 0.0, 0.0, 0.0, 0.0, 0.0, 0.0, 0.0, 0.0, 0.0, 0.0, 0.0, 0.0, 0.0, 0.0, 0.0, 0.0, 0.0, 0.0, 0.0, 0.0, 0.0, 0.0, 0.0, 0.0, 0.0, 0.0, 0.0, 0.0, 0.0, 0.0, 0.0, 0.0, 0.0, 0.0, 0.0, 0.0, 0.0, 0.0, 0.0, 0.0, 0.0, 0.0, 0.0, 0.0, 0.0, 0.0, 0.0, 0.0, 0.0, 0.0, 0.0, 0.0, 0.0, 0.0, 0.0, 0.0, 0.0, 0.0, 0.0, 0.0, 0.0, 0.0, 0.0, 0.0, 0.0, 0.0, 0.0, 0.0, 0.0, 0.0, 0.0, 0.0, 0.0, 0.0, 0.0, 0.0, 0.0, 0.0, 0.0, 0.0, 0.0, 0.0, 0.0, 0.0, 0.0, 0.0, 0.0, 0.0, 0.0, 0.0, 0.0, 0.0, 0.0, 0.0, 0.0, 0.0, 0.0, 0.0526, 0.8657, 0.0532, 0.8473, 0.1004, 0.8416, 0.09977, 0.8599, 0.0532, 0.8473, 0.05408, 0.8309, 0.1012, 0.8251, 0.1004, 0.8416, 0.5195, 0.8246, 0.5189, 0.8386, 0.4715, 0.8391, 0.4721, 0.8251, 0.5189, 0.8386, 0.5185, 0.8552, 0.471, 0.8557, 0.4715, 0.8391, 0.5185, 0.8552, 0.5182, 0.8737, 0.4707, 0.8742, 0.471, 0.8557, 0.5182, 0.8737, 0.518, 0.8933, 0.4706, 0.8938, 0.4707, 0.8742, 0.518, 0.8933, 0.518, 0.9134, 0.4706, 0.9139, 0.4706, 0.8938, 0.518, 0.9134, 0.5182, 0.9331, 0.4707, 0.9336, 0.4706, 0.9139, 0.5182, 0.9331, 0.5185, 0.9517, 0.471, 0.9522, 0.4707, 0.9336, 0.5185, 0.9517, 0.5189, 0.9685, 0.4715, 0.969, 0.471, 0.9522, 0.5189, 0.9685, 0.5195, 0.9828, 0.4721, 0.9834, 0.4715, 0.969, 0.469, 0.8314, 0.4658, 0.8481, 0.4201, 0.8412, 0.4233, 0.8245, 0.4658, 0.8481, 0.4634, 0.8667, 0.4177, 0.8598, 0.4201, 0.8412, 0.4634, 0.8667, 0.4619, 0.8864, 0.4162, 0.8794, 0.4177, 0.8598, 0.4619, 0.8864, 0.4614, 0.9065, 0.4157, 0.8995, 0.4162, 0.8794, 0.4614, 0.9065, 0.4619, 0.9261, 0.4162, 0.9192, 0.4157, 0.8995, 0.4619, 0.9261, 0.4634, 0.9446, 0.4177, 0.9377, 0.4162, 0.9192, 0.4634, 0.9446, 0.4658, 0.9613, 0.4201, 0.9543, 0.4177, 0.9377, 0.4658, 0.9613, 0.469, 0.9754, 0.4233, 0.9684, 0.4201, 0.9543, 0.5688, 0.8244, 0.5685, 0.84, 0.5214, 0.84, 0.5216, 0.8244, 0.5685, 0.84, 0.5683, 0.8578, 0.5211, 0.8578, 0.5214, 0.84, 0.5683, 0.8578, 0.5682, 0.8771, 0.521, 0.877, 0.5211, 0.8578, 0.5682, 0.8771, 0.5681, 0.8971, 0.521, 0.897, 0.521, 0.877, 0.5681, 0.8971, 0.5682, 0.917, 0.521, 0.917, 0.521, 0.897, 0.5682, 0.917, 0.5683, 0.9362, 0.5211, 0.9361, 0.521, 0.917, 0.5683, 0.9362, 0.5685, 0.9538, 0.5214, 0.9537, 0.5211, 0.9361, 0.5685, 0.9538, 0.5688, 0.9692, 0.5216, 0.9691, 0.5214, 0.9537, 0.05408, 0.9608, 0.0532, 0.9438, 0.1004, 0.938, 0.1012, 0.955, 0.0532, 0.9438, 0.0526, 0.9251, 0.09977, 0.9193, 0.1004, 0.938, 0.0526, 0.9251, 0.05229, 0.9053, 0.09946, 0.8996, 0.09977, 0.9193, 0.05229, 0.9053, 0.05229, 0.8853, 0.09946, 0.8795, 0.09946, 0.8996, 0.05229, 0.8853, 0.0526, 0.8657, 0.09977, 0.8599, 0.09946, 0.8795, 0.0, 0.0, 0.0, 0.0, 0.0, 0.0, 0.0, 0.0, 0.0, 0.0, 0.0, 0.0, 0.0, 0.0, 0.0, 0.0, 0.0, 0.0, 0.0, 0.0, 0.0, 0.0, 0.0, 0.0, 0.0, 0.0, 0.0, 0.0, 0.0, 0.0, 0.0, 0.0, 0.0, 0.0, 0.0, 0.0, 0.0, 0.0, 0.0, 0.0, 0.0, 0.0, 0.0, 0.0, 0.0, 0.0, 0.0, 0.0, 0.0, 0.0, 0.0, 0.0, 0.0, 0.0, 0.0, 0.0, 0.0, 0.0, 0.0, 0.0, 0.0, 0.0, 0.0, 0.0, 0.0, 0.0, 0.0, 0.0, 0.0, 0.0, 0.0, 0.0, 0.0, 0.0, 0.0, 0.0, 0.0, 0.0, 0.0, 0.0, 0.0, 0.0, 0.0, 0.0, 0.0, 0.0, 0.0, 0.0, 0.0, 0.0, 0.0, 0.0, 0.0, 0.0, 0.0, 0.0, 0.0, 0.0, 0.0, 0.0, 0.0, 0.0, 0.0, 0.0, 0.0, 0.0, 0.0, 0.0, 0.0, 0.0, 0.0, 0.0, 0.0, 0.0, 0.0, 0.0, 0.0, 0.0, 0.0, 0.0, 0.0, 0.0, 0.0, 0.0, 0.0, 0.0, 0.0, 0.0, 0.0, 0.0, 0.0, 0.0, 0.0, 0.0, 0.0, 0.0, 0.0, 0.0, 0.0, 0.0, 0.0, 0.0, 0.0, 0.0, 0.0, 0.0, 0.0, 0.0, 0.0, 0.0, 0.0, 0.0, 0.0, 0.0, 0.0, 0.0, 0.0, 0.0, 0.0, 0.0, 0.0, 0.0, 0.0, 0.0, 0.0, 0.0, 0.0, 0.0, 0.0, 0.0, 0.0, 0.0, 0.0, 0.0, 0.0, 0.0, 0.0, 0.0, 0.0, 0.0, 0.0, 0.0, 0.0, 0.0, 0.0, 0.0, 0.0, 0.0, 0.0, 0.0, 0.0, 0.0, 0.0, 0.0, 0.0, 0.0, 0.0, 0.0, 0.0, 0.0, 0.0, 0.0, 0.0, 0.0, 0.0, 0.0, 0.0, 0.0, 0.0, 0.0, 0.0, 0.0, 0.0, 0.0, 0.0, 0.0, 0.0, 0.0, 0.0, 0.0, 0.0, 0.0, 0.0, 0.0, 0.0, 0.0, 0.0, 0.0, 0.0, 0.0, 0.0, 0.0, 0.0, 0.0, 0.0, 0.0, 0.0, 0.0, 0.0, 0.0, 0.0, 0.0, 0.0, 0.0, 0.0, 0.0, 0.0, 0.0, 0.0, 0.0, 0.0, 0.0, 0.0, 0.0, 0.0, 0.0, 0.0, 0.0, 0.0, 0.0, 0.0, 0.0, 0.0, 0.0, 0.0, 0.0, 0.0, 0.0, 0.0, 0.0, 0.0, 0.0, 0.0, 0.0, 0.0, 0.0, 0.0, 0.0, 0.0, 0.0, 0.0, 0.0, 0.0, 0.0, 0.0, 0.0, 0.0, 0.0, 0.0, 0.0, 0.0, 0.0, 0.0, 0.0, 0.0, 0.0, 0.0, 0.0, 0.0, 0.0, 0.0, 0.0, 0.0, 0.0, 0.0, 0.0, 0.0, 0.0, 0.0, 0.0, 0.0, 0.0, 0.0, 0.0, 0.0, 0.0, 0.0, 0.0, 0.0, 0.0, 0.0, 0.0, 0.0, 0.0, 0.0, 0.0, 0.0, 0.0, 0.0, 0.0, 0.0, 0.0, 0.0, 0.0, 0.0, 0.0, 0.0, 0.0, 0.0, 0.0, 0.0, 0.0, 0.0, 0.0, 0.0, 0.0, 0.0, 0.0, 0.0, 0.0, 0.0, 0.0, 0.0, 0.0, 0.0, 0.0, 0.0, 0.0, 0.0, 0.0, 0.0, 0.0, 0.0, 0.0, 0.0, 0.0, 0.0, 0.0, 0.0, 0.0, 0.0, 0.0, 0.0, 0.0, 0.0, 0.0, 0.0, 0.0, 0.0, 0.0, 0.0, 0.0, 0.0, 0.0, 0.0, 0.0, 0.0, 0.0, 0.0, 0.0, 0.0, 0.0, 0.0, 0.0, 0.0, 0.0, 0.0, 0.0, 0.0, 0.0, 0.0, 0.0, 0.0, 0.0, 0.0, 0.0, 0.0, 0.0, 0.0, 0.0, 0.0, 0.0, 0.0, 0.0, 0.0, 0.0, 0.0, 0.0, 0.0, 0.0, 0.0, 0.0, 0.0, 0.0, 0.0, 0.0, 0.0, 0.0, 0.0, 0.0, 0.0, 0.0, 0.0, 0.0, 0.0, 0.0, 0.0, 0.0, 0.0, 0.0, 0.0, 0.0, 0.0, 0.0, 0.0, 0.0, 0.0, 0.0, 0.0, 0.0, 0.0, 0.0, 0.0, 0.0, 0.0, 0.0, 0.0, 0.0, 0.0, 0.0, 0.0, 0.0, 0.0, 0.0, 0.0, 0.0, 0.0, 0.0, 0.0, 0.0, 0.0, 0.0, 0.0, 0.0, 0.0, 0.0, 0.0, 0.0, 0.0, 0.0, 0.0, 0.0, 0.0, 0.0, 0.0, 0.0, 0.0, 0.0, 0.0, 0.0, 0.0, 0.0, 0.0, 0.0, 0.0, 0.0, 0.0, 0.0, 0.0, 0.0, 0.0, 0.0, 0.0, 0.0, 0.0, 0.0, 0.0, 0.0, 0.0, 0.0, 0.0, 0.0, 0.7625, 0.5008, 0.7634, 0.5011, 0.7595, 0.5206, 0.7586, 0.5205, 0.0, 0.0, 0.0, 0.0, 0.0, 0.0, 0.0, 0.0, 0.0, 0.0, 0.0, 0.0, 0.0, 0.0, 0.0, 0.0, 0.7701, 0.4823, 0.7709, 0.4827, 0.7634, 0.5011, 0.7625, 0.5008, 0.0, 0.0, 0.0, 0.0, 0.0, 0.0, 0.0, 0.0, 0.7812, 0.4656, 0.7819, 0.4662, 0.7709, 0.4827, 0.7701, 0.4823, 0.0, 0.0, 0.0, 0.0, 0.0, 0.0, 0.0, 0.0, 0.7953, 0.4514, 0.7958, 0.4521, 0.7819, 0.4662, 0.7812, 0.4656, 0.0, 0.0, 0.0, 0.0, 0.0, 0.0, 0.0, 0.0, 0.8118, 0.4403, 0.8122, 0.4411, 0.7958, 0.4521, 0.7953, 0.4514, 0.0, 0.0, 0.0, 0.0, 0.0, 0.0, 0.0, 0.0, 0.8302, 0.4326, 0.8305, 0.4335, 0.8122, 0.4411, 0.8118, 0.4403, 0.0, 0.0, 0.0, 0.0, 0.0, 0.0, 0.0, 0.0, 0.8497, 0.4287, 0.8498, 0.4296, 0.8305, 0.4335, 0.8302, 0.4326, 0.0, 0.0, 0.0, 0.0, 0.0, 0.0, 0.0, 0.0, 0.8696, 0.4288, 0.8695, 0.4296, 0.8498, 0.4296, 0.8497, 0.4287, 0.0, 0.0, 0.0, 0.0, 0.0, 0.0, 0.0, 0.0, 0.8891, 0.4327, 0.8889, 0.4335, 0.8695, 0.4296, 0.8696, 0.4288, 0.0, 0.0, 0.0, 0.0, 0.0, 0.0, 0.0, 0.0, 0.9075, 0.4404, 0.9071, 0.4412, 0.8889, 0.4335, 0.8891, 0.4327, 0.0, 0.0, 0.0, 0.0, 0.0, 0.0, 0.0, 0.0, 0.9241, 0.4516, 0.9235, 0.4522, 0.9071, 0.4412, 0.9075, 0.4404, 0.9568, 0.5605, 0.956, 0.5602, 0.9598, 0.5407, 0.9607, 0.5408, 0.0, 0.0, 0.0, 0.0, 0.0, 0.0, 0.0, 0.0, 0.9381, 0.4658, 0.9375, 0.4663, 0.9235, 0.4522, 0.9241, 0.4516, 0.9492, 0.579, 0.9484, 0.5786, 0.956, 0.5602, 0.9568, 0.5605, 0.0, 0.0, 0.0, 0.0, 0.0, 0.0, 0.0, 0.0, 0.9492, 0.4825, 0.9484, 0.4829, 0.9375, 0.4663, 0.9381, 0.4658, 0.9381, 0.5957, 0.9375, 0.5951, 0.9484, 0.5786, 0.9492, 0.579, 0.0, 0.0, 0.0, 0.0, 0.0, 0.0, 0.0, 0.0, 0.9568, 0.501, 0.956, 0.5013, 0.9484, 0.4829, 0.9492, 0.4825, 0.9241, 0.6098, 0.9235, 0.6092, 0.9375, 0.5951, 0.9381, 0.5957, 0.9584, 0.3491, 0.9597, 0.3495, 0.9519, 0.3683, 0.9508, 0.3676, 0.9087, 0.1961, 0.9098, 0.198, 0.8911, 0.2058, 0.8904, 0.2037, 0.9397, 0.2544, 0.9407, 0.2535, 0.9519, 0.2704, 0.9507, 0.2711, 0.9508, 0.3676, 0.9519, 0.3683, 0.9407, 0.3852, 0.9397, 0.3843, 0.9251, 0.185, 0.9265, 0.1867, 0.9098, 0.198, 0.9087, 0.1961, 0.9507, 0.2711, 0.9519, 0.2704, 0.9597, 0.2892, 0.9583, 0.2897, 0.9397, 0.3843, 0.9407, 0.3852, 0.9265, 0.3996, 0.9257, 0.3985, 0.939, 0.1709, 0.9408, 0.1724, 0.9265, 0.1867, 0.9251, 0.185, 0.9583, 0.2897, 0.9597, 0.2892, 0.9636, 0.3092, 0.9622, 0.3094, 0.9257, 0.3985, 0.9265, 0.3996, 0.9097, 0.4109, 0.9091, 0.4097, 0.9499, 0.1544, 0.952, 0.1555, 0.9408, 0.1724, 0.939, 0.1709, 0.9622, 0.3094, 0.9636, 0.3092, 0.9636, 0.3296, 0.9622, 0.3294, 0.9091, 0.4097, 0.9097, 0.4109, 0.8911, 0.4186, 0.8907, 0.4173, 0.9575, 0.136, 0.9597, 0.1367, 0.952, 0.1555, 0.9499, 0.1544, 0.8907, 0.4173, 0.8911, 0.4186, 0.8713, 0.4226, 0.8712, 0.4212, 0.9613, 0.1165, 0.9636, 0.1167, 0.9597, 0.1367, 0.9575, 0.136, 0.8712, 0.4212, 0.8713, 0.4226, 0.8511, 0.4226, 0.8513, 0.4212, 0.9613, 0.09661, 0.9636, 0.09639, 0.9636, 0.1167, 0.9613, 0.1165, 0.8513, 0.4212, 0.8511, 0.4226, 0.8313, 0.4186, 0.8318, 0.4173, 0.9574, 0.07709, 0.9597, 0.07643, 0.9636, 0.09639, 0.9613, 0.09661, 0.8318, 0.4173, 0.8313, 0.4186, 0.8127, 0.4108, 0.8134, 0.4096, 0.9498, 0.05871, 0.952, 0.05762, 0.9597, 0.07643, 0.9574, 0.07709, 0.8134, 0.4096, 0.8127, 0.4108, 0.7959, 0.3995, 0.7969, 0.3984, 0.9389, 0.04216, 0.9407, 0.04068, 0.952, 0.05762, 0.9498, 0.05871, 0.7969, 0.3984, 0.7959, 0.3995, 0.7817, 0.3851, 0.7828, 0.3842, 0.9249, 0.02808, 0.9265, 0.02626, 0.9407, 0.04068, 0.9389, 0.04216, 0.7828, 0.3842, 0.7817, 0.3851, 0.7704, 0.3682, 0.7717, 0.3676, 0.9085, 0.01702, 0.9097, 0.01493, 0.9265, 0.02626, 0.9249, 0.02808, 0.7717, 0.3676, 0.7704, 0.3682, 0.7627, 0.3494, 0.7641, 0.349, 0.8902, 0.009393, 0.891, 0.007114, 0.9097, 0.01493, 0.9085, 0.01702, 0.7641, 0.349, 0.7627, 0.3494, 0.7587, 0.3295, 0.7602, 0.3293, 0.8709, 0.005501, 0.8712, 0.003119, 0.891, 0.007114, 0.8902, 0.009393, 0.0, 0.0, 0.0, 0.0, 0.0, 0.0, 0.0, 0.0, 0.0, 0.0, 0.0, 0.0, 0.0, 0.0, 0.0, 0.0, 0.7586, 0.5205, 0.7595, 0.5206, 0.7595, 0.5405, 0.7586, 0.5406, 0.0, 0.0, 0.0, 0.0, 0.0, 0.0, 0.0, 0.0, 0.0, 0.0, 0.0, 0.0, 0.0, 0.0, 0.0, 0.0, 0.7586, 0.5406, 0.7595, 0.5405, 0.7634, 0.56, 0.7625, 0.5603, 0.0, 0.0, 0.0, 0.0, 0.0, 0.0, 0.0, 0.0, 0.0, 0.0, 0.0, 0.0, 0.0, 0.0, 0.0, 0.0, 0.7625, 0.5603, 0.7634, 0.56, 0.7709, 0.5784, 0.7701, 0.5788, 0.0, 0.0, 0.0, 0.0, 0.0, 0.0, 0.0, 0.0, 0.0, 0.0, 0.0, 0.0, 0.0, 0.0, 0.0, 0.0, 0.7701, 0.5788, 0.7709, 0.5784, 0.7819, 0.595, 0.7812, 0.5955, 0.0, 0.0, 0.0, 0.0, 0.0, 0.0, 0.0, 0.0, 0.0, 0.0, 0.0, 0.0, 0.0, 0.0, 0.0, 0.0, 0.7812, 0.5955, 0.7819, 0.595, 0.7958, 0.609, 0.7953, 0.6097, 0.0, 0.0, 0.0, 0.0, 0.0, 0.0, 0.0, 0.0, 0.7953, 0.6097, 0.7958, 0.609, 0.8122, 0.6201, 0.8118, 0.6209, 0.0, 0.0, 0.0, 0.0, 0.0, 0.0, 0.0, 0.0, 0.8118, 0.6209, 0.8122, 0.6201, 0.8305, 0.6277, 0.8302, 0.6286, 0.0, 0.0, 0.0, 0.0, 0.0, 0.0, 0.0, 0.0, 0.8302, 0.6286, 0.8305, 0.6277, 0.8498, 0.6316, 0.8497, 0.6325, 0.0, 0.0, 0.0, 0.0, 0.0, 0.0, 0.0, 0.0, 0.8497, 0.6325, 0.8498, 0.6316, 0.8695, 0.6317, 0.8696, 0.6325, 0.0, 0.0, 0.0, 0.0, 0.0, 0.0, 0.0, 0.0, 0.8696, 0.6325, 0.8695, 0.6317, 0.8889, 0.6278, 0.8891, 0.6286, 0.0, 0.0, 0.0, 0.0, 0.0, 0.0, 0.0, 0.0, 0.8891, 0.6286, 0.8889, 0.6278, 0.9071, 0.6202, 0.9075, 0.621, 0.9607, 0.5408, 0.9598, 0.5407, 0.9598, 0.5208, 0.9607, 0.5207, 0.0, 0.0, 0.0, 0.0, 0.0, 0.0, 0.0, 0.0, 0.9075, 0.621, 0.9071, 0.6202, 0.9235, 0.6092, 0.9241, 0.6098, 0.9607, 0.5207, 0.9598, 0.5208, 0.956, 0.5013, 0.9568, 0.501, 0.0, 0.0, 0.0, 0.0, 0.0, 0.0, 0.0, 0.0, 0.3116, 0.8368, 0.3573, 0.8438, 0.3588, 0.8625, 0.3131, 0.8556, 0.3131, 0.8556, 0.3588, 0.8625, 0.3612, 0.8794, 0.3155, 0.8725, 0.3155, 0.8725, 0.3612, 0.8794, 0.3645, 0.8937, 0.3188, 0.8868, 0.367, 0.7407, 0.4142, 0.7408, 0.4139, 0.7566, 0.3667, 0.7566, 0.3667, 0.7566, 0.4139, 0.7566, 0.4137, 0.7747, 0.3665, 0.7746, 0.3665, 0.7746, 0.4137, 0.7747, 0.4135, 0.7942, 0.3664, 0.7942, 0.3664, 0.7942, 0.4135, 0.7942, 0.4135, 0.8145, 0.3663, 0.8144, 0.3663, 0.8144, 0.4135, 0.8145, 0.4135, 0.8347, 0.3664, 0.8347, 0.3664, 0.8347, 0.4135, 0.8347, 0.4137, 0.8542, 0.3665, 0.8541, 0.3665, 0.8541, 0.4137, 0.8542, 0.4139, 0.8721, 0.3667, 0.872, 0.3667, 0.872, 0.4139, 0.8721, 0.4142, 0.8877, 0.367, 0.8876, 0.05035, 0.9569, 0.003214, 0.963, 0.002179, 0.9458, 0.04931, 0.9397, 0.04931, 0.9397, 0.002179, 0.9458, 0.001406, 0.9268, 0.04853, 0.9207, 0.04853, 0.9207, 0.001406, 0.9268, 0.0009236, 0.9068, 0.04805, 0.9006, 0.04805, 0.9006, 0.0009236, 0.9068, 0.0007508, 0.8864, 0.04787, 0.8803, 0.04787, 0.8803, 0.0007508, 0.8864, 0.000894, 0.8666, 0.04802, 0.8604, 0.04802, 0.8604, 0.000894, 0.8666, 0.001348, 0.848, 0.04847, 0.8418, 0.04847, 0.8418, 0.001348, 0.848, 0.002094, 0.8313, 0.04921, 0.8252, 0.8512, 0.7406, 0.8987, 0.7401, 0.8981, 0.7543, 0.8506, 0.7549, 0.8506, 0.7549, 0.8981, 0.7543, 0.8976, 0.7712, 0.8502, 0.7717, 0.8502, 0.7717, 0.8976, 0.7712, 0.8973, 0.7899, 0.8499, 0.7904, 0.8499, 0.7904, 0.8973, 0.7899, 0.8972, 0.8098, 0.8497, 0.8103, 0.8497, 0.8103, 0.8972, 0.8098, 0.8972, 0.8301, 0.8497, 0.8306, 0.8497, 0.8306, 0.8972, 0.8301, 0.8973, 0.8501, 0.8499, 0.8506, 0.8499, 0.8506, 0.8973, 0.8501, 0.8976, 0.869, 0.8502, 0.8695, 0.8502, 0.8695, 0.8976, 0.869, 0.8981, 0.886, 0.8506, 0.8865, 0.8506, 0.8865, 0.8981, 0.886, 0.8987, 0.9005, 0.8512, 0.901, 0.3188, 0.7408, 0.3645, 0.7477, 0.3612, 0.7647, 0.3155, 0.7578, 0.3155, 0.7578, 0.3612, 0.7647, 0.3588, 0.7835, 0.3131, 0.7766, 0.3131, 0.7766, 0.3588, 0.7835, 0.3573, 0.8035, 0.3116, 0.7965, 0.3116, 0.7965, 0.3573, 0.8035, 0.3568, 0.8238, 0.3111, 0.8169, 0.3111, 0.8169, 0.3568, 0.8238, 0.3573, 0.8438, 0.3116, 0.8368, 0.9256, 0.2402, 0.9264, 0.2391, 0.9407, 0.2535, 0.9397, 0.2544, 0.8904, 0.2037, 0.8911, 0.2058, 0.8714, 0.2097, 0.8711, 0.2075, 0.9622, 0.3294, 0.9636, 0.3296, 0.9597, 0.3495, 0.9584, 0.3491, 0.909, 0.2291, 0.9096, 0.2277, 0.9264, 0.2391, 0.9256, 0.2402, 0.8711, 0.2075, 0.8714, 0.2097, 0.8512, 0.2097, 0.8514, 0.2075, 0.7724, 0.1543, 0.7705, 0.1554, 0.7627, 0.1366, 0.7648, 0.1359, 0.8906, 0.2214, 0.891, 0.2199, 0.9096, 0.2277, 0.909, 0.2291, 0.8514, 0.2075, 0.8512, 0.2097, 0.8314, 0.2058, 0.832, 0.2036, 0.7648, 0.1359, 0.7627, 0.1366, 0.7587, 0.1166, 0.761, 0.1164, 0.8711, 0.2175, 0.8712, 0.216, 0.891, 0.2199, 0.8906, 0.2214, 0.832, 0.2036, 0.8314, 0.2058, 0.8128, 0.198, 0.8138, 0.196, 0.761, 0.1164, 0.7587, 0.1166, 0.7587, 0.09629, 0.7609, 0.09652, 0.8512, 0.2175, 0.851, 0.2159, 0.8712, 0.216, 0.8711, 0.2175, 0.8138, 0.196, 0.8128, 0.198, 0.796, 0.1867, 0.7973, 0.1849, 0.7609, 0.09652, 0.7587, 0.09629, 0.7626, 0.07631, 0.7648, 0.077, 0.8317, 0.2214, 0.8312, 0.2199, 0.851, 0.2159, 0.8512, 0.2175, 0.7973, 0.1849, 0.796, 0.1867, 0.7817, 0.1723, 0.7834, 0.1709, 0.7648, 0.077, 0.7626, 0.07631, 0.7703, 0.05749, 0.7723, 0.05862, 0.8133, 0.229, 0.8125, 0.2277, 0.8312, 0.2199, 0.8317, 0.2214, 0.7834, 0.1709, 0.7817, 0.1723, 0.7705, 0.1554, 0.7724, 0.1543, 0.7723, 0.05862, 0.7703, 0.05749, 0.7815, 0.04056, 0.7833, 0.04208, 0.7968, 0.2402, 0.7958, 0.239, 0.8125, 0.2277, 0.8133, 0.229, 0.7833, 0.04208, 0.7815, 0.04056, 0.7958, 0.02616, 0.7972, 0.02802, 0.7827, 0.2544, 0.7815, 0.2534, 0.7958, 0.239, 0.7968, 0.2402, 0.7972, 0.02802, 0.7958, 0.02616, 0.8126, 0.01484, 0.8136, 0.01697, 0.7717, 0.271, 0.7703, 0.2703, 0.7815, 0.2534, 0.7827, 0.2544, 0.8136, 0.01697, 0.8126, 0.01484, 0.8312, 0.007059, 0.8318, 0.009365, 0.7641, 0.2896, 0.7626, 0.2891, 0.7703, 0.2703, 0.7717, 0.271, 0.8318, 0.009365, 0.8312, 0.007059, 0.851, 0.0031, 0.8512, 0.005492, 0.7602, 0.3093, 0.7587, 0.3091, 0.7626, 0.2891, 0.7641, 0.2896, 0.8512, 0.005492, 0.851, 0.0031, 0.8712, 0.003119, 0.8709, 0.005501, 0.7602, 0.3293, 0.7587, 0.3295, 0.7587, 0.3091, 0.7602, 0.3093, 0.5794, 0.8785, 0.5797, 0.8589, 0.5818, 0.8589, 0.5814, 0.8785, 0.5797, 0.8589, 0.5803, 0.8406, 0.5824, 0.8406, 0.5818, 0.8589, 0.5803, 0.8406, 0.5812, 0.8241, 0.5832, 0.8241, 0.5824, 0.8406, 0.971, 0.7807, 0.9704, 0.7947, 0.9683, 0.7947, 0.9689, 0.7807, 0.9704, 0.7947, 0.9699, 0.8113, 0.9679, 0.8113, 0.9683, 0.7947, 0.9699, 0.8113, 0.9696, 0.8298, 0.9676, 0.8298, 0.9679, 0.8113, 0.9696, 0.8298, 0.9695, 0.8494, 0.9674, 0.8494, 0.9676, 0.8298, 0.9695, 0.8494, 0.9695, 0.8695, 0.9674, 0.8695, 0.9674, 0.8494, 0.9695, 0.8695, 0.9696, 0.8892, 0.9676, 0.8892, 0.9674, 0.8695, 0.9696, 0.8892, 0.9699, 0.9078, 0.9679, 0.9078, 0.9676, 0.8892, 0.9699, 0.9078, 0.9704, 0.9246, 0.9683, 0.9246, 0.9679, 0.9078, 0.9704, 0.9246, 0.971, 0.939, 0.9689, 0.939, 0.9683, 0.9246, 0.5792, 0.8244, 0.576, 0.8411, 0.574, 0.8411, 0.5772, 0.8244, 0.576, 0.8411, 0.5736, 0.8597, 0.5716, 0.8596, 0.574, 0.8411, 0.5736, 0.8597, 0.5721, 0.8794, 0.5701, 0.8793, 0.5716, 0.8596, 0.5721, 0.8794, 0.5716, 0.8995, 0.5696, 0.8994, 0.5701, 0.8793, 0.5716, 0.8995, 0.5721, 0.9191, 0.5701, 0.9191, 0.5696, 0.8994, 0.5721, 0.9191, 0.5736, 0.9376, 0.5716, 0.9376, 0.5701, 0.9191, 0.5736, 0.9376, 0.576, 0.9543, 0.574, 0.9542, 0.5716, 0.9376, 0.576, 0.9543, 0.5792, 0.9684, 0.5772, 0.9683, 0.574, 0.9542, 0.1476, 0.8253, 0.1473, 0.8409, 0.1453, 0.8409, 0.1456, 0.8253, 0.1473, 0.8409, 0.1471, 0.8587, 0.1451, 0.8587, 0.1453, 0.8409, 0.1471, 0.8587, 0.147, 0.8779, 0.145, 0.8779, 0.1451, 0.8587, 0.147, 0.8779, 0.147, 0.8979, 0.1449, 0.8979, 0.145, 0.8779, 0.147, 0.8979, 0.147, 0.9179, 0.145, 0.9179, 0.1449, 0.8979, 0.147, 0.9179, 0.1471, 0.937, 0.1451, 0.937, 0.145, 0.9179, 0.1471, 0.937, 0.1473, 0.9547, 0.1453, 0.9546, 0.1451, 0.937, 0.1473, 0.9547, 0.1476, 0.9701, 0.1456, 0.9701, 0.1453, 0.9546, 0.5812, 0.954, 0.5803, 0.9371, 0.5824, 0.937, 0.5832, 0.954, 0.5803, 0.9371, 0.5797, 0.9183, 0.5818, 0.9183, 0.5824, 0.937, 0.5797, 0.9183, 0.5794, 0.8986, 0.5814, 0.8986, 0.5818, 0.9183, 0.5794, 0.8986, 0.5794, 0.8785, 0.5814, 0.8785, 0.5814, 0.8986, 0.1026, 0.92, 0.1021, 0.9003, 0.1041, 0.9004, 0.1046, 0.92, 0.1041, 0.9385, 0.1026, 0.92, 0.1046, 0.92, 0.1061, 0.9385, 0.1065, 0.9551, 0.1041, 0.9385, 0.1061, 0.9385, 0.1085, 0.9552, 0.1097, 0.9692, 0.1065, 0.9551, 0.1085, 0.9552, 0.1117, 0.9693, 0.8998, 0.7555, 0.9001, 0.7399, 0.9022, 0.7399, 0.9019, 0.7555, 0.8996, 0.7733, 0.8998, 0.7555, 0.9019, 0.7555, 0.9017, 0.7733, 0.8995, 0.7925, 0.8996, 0.7733, 0.9017, 0.7733, 0.9016, 0.7925, 0.8995, 0.8125, 0.8995, 0.7925, 0.9016, 0.7925, 0.9015, 0.8125, 0.8995, 0.8325, 0.8995, 0.8125, 0.9015, 0.8125, 0.9016, 0.8325, 0.8996, 0.8516, 0.8995, 0.8325, 0.9016, 0.8325, 0.9017, 0.8516, 0.8998, 0.8692, 0.8996, 0.8516, 0.9017, 0.8516, 0.9019, 0.8692, 0.9001, 0.8846, 0.8998, 0.8692, 0.9019, 0.8692, 0.9022, 0.8846, 0.1439, 0.938, 0.1448, 0.9549, 0.1428, 0.9549, 0.1419, 0.938, 0.1433, 0.9192, 0.1439, 0.938, 0.1419, 0.938, 0.1413, 0.9192, 0.143, 0.8995, 0.1433, 0.9192, 0.1413, 0.9192, 0.141, 0.8995, 0.143, 0.8794, 0.143, 0.8995, 0.141, 0.8995, 0.141, 0.8794, 0.1433, 0.8598, 0.143, 0.8794, 0.141, 0.8794, 0.1413, 0.8598, 0.1439, 0.8415, 0.1433, 0.8598, 0.1413, 0.8598, 0.1419, 0.8415, 0.1448, 0.825, 0.1439, 0.8415, 0.1419, 0.8415, 0.1428, 0.8251, 0.9647, 0.7947, 0.9653, 0.7807, 0.9673, 0.7807, 0.9667, 0.7947, 0.9642, 0.8113, 0.9647, 0.7947, 0.9667, 0.7947, 0.9663, 0.8113, 0.9639, 0.8298, 0.9642, 0.8113, 0.9663, 0.8113, 0.966, 0.8298, 0.9638, 0.8494, 0.9639, 0.8298, 0.966, 0.8298, 0.9658, 0.8494, 0.9638, 0.8695, 0.9638, 0.8494, 0.9658, 0.8494, 0.9658, 0.8695, 0.9639, 0.8892, 0.9638, 0.8695, 0.9658, 0.8695, 0.966, 0.8892, 0.9642, 0.9078, 0.9639, 0.8892, 0.966, 0.8892, 0.9663, 0.9078, 0.9647, 0.9246, 0.9642, 0.9078, 0.9663, 0.9078, 0.9667, 0.9246, 0.9653, 0.939, 0.9647, 0.9246, 0.9667, 0.9246, 0.9673, 0.939, 0.1065, 0.842, 0.1097, 0.8253, 0.1117, 0.8253, 0.1085, 0.842, 0.1041, 0.8606, 0.1065, 0.842, 0.1085, 0.842, 0.1061, 0.8606, 0.1026, 0.8803, 0.1041, 0.8606, 0.1061, 0.8606, 0.1046, 0.8803, 0.1021, 0.9003, 0.1026, 0.8803, 0.1046, 0.8803, 0.1041, 0.9004, 0.7627, 0.1366, 0.7587, 0.1166, 0.7604, 0.1165, 0.7643, 0.1362, 0.7587, 0.1166, 0.7587, 0.09629, 0.7604, 0.09641, 0.7604, 0.1165, 0.7587, 0.09629, 0.7626, 0.07631, 0.7642, 0.07673, 0.7604, 0.09641, 0.7626, 0.07631, 0.7703, 0.05749, 0.7718, 0.05819, 0.7642, 0.07673, 0.7703, 0.05749, 0.7815, 0.04056, 0.7829, 0.04151, 0.7718, 0.05819, 0.7815, 0.04056, 0.7958, 0.02616, 0.7969, 0.02733, 0.7829, 0.04151, 0.7958, 0.02616, 0.8126, 0.01484, 0.8135, 0.01618, 0.7969, 0.02733, 0.8126, 0.01484, 0.8312, 0.007059, 0.8318, 0.008512, 0.8135, 0.01618, 0.8312, 0.007059, 0.851, 0.0031, 0.8513, 0.004606, 0.8318, 0.008512, 0.851, 0.0031, 0.8712, 0.003119, 0.8712, 0.004615, 0.8513, 0.004606, 0.8712, 0.003119, 0.891, 0.007114, 0.8908, 0.00854, 0.8712, 0.004615, 0.891, 0.007114, 0.9097, 0.01493, 0.9092, 0.01623, 0.8908, 0.00854, 0.04931, 0.9397, 0.04853, 0.9207, 0.05005, 0.9203, 0.0508, 0.939, 0.04853, 0.9207, 0.04805, 0.9006, 0.04959, 0.9005, 0.05005, 0.9203, 0.04805, 0.9006, 0.04787, 0.8803, 0.04944, 0.8804, 0.04959, 0.9005, 0.04787, 0.8803, 0.04802, 0.8604, 0.04959, 0.8608, 0.04944, 0.8804, 0.04802, 0.8604, 0.04847, 0.8418, 0.05005, 0.8425, 0.04959, 0.8608, 0.04847, 0.8418, 0.04921, 0.8252, 0.0508, 0.8261, 0.05005, 0.8425, 0.9636, 0.1167, 0.9597, 0.1367, 0.9586, 0.1363, 0.9624, 0.1166, 0.8506, 0.7549, 0.8502, 0.7717, 0.8487, 0.7723, 0.8492, 0.7558, 0.8502, 0.7717, 0.8499, 0.7904, 0.8484, 0.7908, 0.8487, 0.7723, 0.8499, 0.7904, 0.8497, 0.8103, 0.8482, 0.8105, 0.8484, 0.7908, 0.8497, 0.8103, 0.8497, 0.8306, 0.8482, 0.8305, 0.8482, 0.8105, 0.8497, 0.8306, 0.8499, 0.8506, 0.8484, 0.8502, 0.8482, 0.8305, 0.8499, 0.8506, 0.8502, 0.8695, 0.8487, 0.8689, 0.8484, 0.8502, 0.8714, 0.2097, 0.8512, 0.2097, 0.8515, 0.2084, 0.8714, 0.2084, 0.8512, 0.2097, 0.8314, 0.2058, 0.832, 0.2044, 0.8515, 0.2084, 0.8314, 0.2058, 0.8128, 0.198, 0.8136, 0.1968, 0.832, 0.2044, 0.8128, 0.198, 0.796, 0.1867, 0.7971, 0.1856, 0.8136, 0.1968, 0.796, 0.1867, 0.7817, 0.1723, 0.783, 0.1714, 0.7971, 0.1856, 0.7817, 0.1723, 0.7705, 0.1554, 0.7719, 0.1547, 0.783, 0.1714, 0.7705, 0.1554, 0.7627, 0.1366, 0.7643, 0.1362, 0.7719, 0.1547, 0.9055, 0.6618, 0.9073, 0.6421, 0.9096, 0.6414, 0.9082, 0.6615, 0.9082, 0.6615, 0.9096, 0.6414, 0.9122, 0.6409, 0.9113, 0.6613, 0.9113, 0.6613, 0.9122, 0.6409, 0.9151, 0.6406, 0.9147, 0.6611, 0.9147, 0.6611, 0.9151, 0.6406, 0.9181, 0.6405, 0.9182, 0.6609, 0.9182, 0.6609, 0.9181, 0.6405, 0.9211, 0.6406, 0.9218, 0.6607, 0.9218, 0.6607, 0.9211, 0.6406, 0.9239, 0.641, 0.9251, 0.6606, 0.9251, 0.6606, 0.9239, 0.641, 0.9266, 0.6415, 0.9283, 0.6605, 0.9319, 0.6618, 0.9335, 0.6411, 0.9364, 0.641, 0.9352, 0.6609, 0.9352, 0.6609, 0.9364, 0.641, 0.9397, 0.6409, 0.9388, 0.6598, 0.9388, 0.6598, 0.9397, 0.6409, 0.9431, 0.6409, 0.9427, 0.6586, 0.9427, 0.6586, 0.9431, 0.6409, 0.9467, 0.6408, 0.9468, 0.6574, 0.9468, 0.6574, 0.9467, 0.6408, 0.9502, 0.6408, 0.9507, 0.6562, 0.9507, 0.6562, 0.9502, 0.6408, 0.9535, 0.6407, 0.9545, 0.6551, 0.9545, 0.6551, 0.9535, 0.6407, 0.9565, 0.6407, 0.9579, 0.6541, 0.9579, 0.6541, 0.9565, 0.6407, 0.9591, 0.6408, 0.9609, 0.6532, 0.9609, 0.6532, 0.9591, 0.6408, 0.9611, 0.6408, 0.9632, 0.6525, 0.9866, 0.3031, 0.9844, 0.3146, 0.9821, 0.3139, 0.9839, 0.3027, 0.9839, 0.3027, 0.9821, 0.3139, 0.9795, 0.3133, 0.9807, 0.3024, 0.9807, 0.3024, 0.9795, 0.3133, 0.9766, 0.3129, 0.9774, 0.3021, 0.9774, 0.3021, 0.9766, 0.3129, 0.9736, 0.3128, 0.9739, 0.3018, 0.9739, 0.3018, 0.9736, 0.3128, 0.9706, 0.3129, 0.9704, 0.3016, 0.9704, 0.3016, 0.9706, 0.3129, 0.9678, 0.3132, 0.967, 0.3015, 0.9969, 0.7615, 0.9947, 0.7732, 0.9918, 0.7728, 0.9937, 0.7604, 0.9937, 0.7604, 0.9918, 0.7728, 0.9886, 0.7725, 0.99, 0.7592, 0.99, 0.7592, 0.9886, 0.7725, 0.9851, 0.7723, 0.986, 0.7579, 0.986, 0.7579, 0.9851, 0.7723, 0.9814, 0.7721, 0.9819, 0.7566, 0.9819, 0.7566, 0.9814, 0.7721, 0.9777, 0.7719, 0.9778, 0.7553, 0.9778, 0.7553, 0.9777, 0.7719, 0.9742, 0.7718, 0.9738, 0.754, 0.9738, 0.754, 0.9742, 0.7718, 0.971, 0.7718, 0.9701, 0.7529, 0.9701, 0.7529, 0.971, 0.7718, 0.9682, 0.7719, 0.9669, 0.752, 0.7704, 0.7348, 0.7678, 0.7349, 0.7653, 0.7344, 0.7629, 0.7331, 0.7607, 0.7312, 0.7589, 0.7287, 0.7575, 0.7257, 0.7565, 0.7223, 0.756, 0.7187, 0.756, 0.715, 0.7565, 0.7113, 0.7575, 0.7078, 0.7589, 0.7046, 0.7607, 0.7019, 0.7629, 0.6997, 0.7653, 0.6981, 0.7678, 0.6972, 0.7704, 0.6971, 0.7729, 0.6976, 0.7753, 0.6989, 0.7774, 0.7008, 0.7792, 0.7033, 0.7806, 0.7063, 0.7816, 0.7097, 0.7821, 0.7133, 0.7821, 0.717, 0.7816, 0.7207, 0.7806, 0.7242, 0.7792, 0.7274, 0.7774, 0.7301, 0.7753, 0.7323, 0.7729, 0.7339, 0.9669, 0.752, 0.9682, 0.7719, 0.9658, 0.772, 0.9642, 0.7512, 0.9032, 0.662, 0.9054, 0.6429, 0.9073, 0.6421, 0.9055, 0.6618, 0.787, 0.7008, 0.7889, 0.6989, 0.7909, 0.6976, 0.7931, 0.697, 0.7954, 0.6971, 0.7976, 0.6979, 0.7997, 0.6994, 0.8015, 0.7015, 0.8031, 0.7041, 0.8044, 0.7071, 0.8052, 0.7104, 0.8057, 0.7139, 0.8057, 0.7175, 0.8052, 0.7209, 0.8044, 0.7242, 0.8031, 0.7271, 0.8015, 0.7295, 0.7997, 0.7314, 0.7976, 0.7326, 0.7954, 0.7332, 0.7931, 0.7331, 0.7909, 0.7323, 0.7889, 0.7309, 0.787, 0.7288, 0.7854, 0.7262, 0.7842, 0.7232, 0.7833, 0.7199, 0.7829, 0.7163, 0.7829, 0.7128, 0.7833, 0.7093, 0.7842, 0.7061, 0.7854, 0.7032, 0.9139, 0.9669, 0.9032, 0.662, 0.9055, 0.6618, 0.916, 0.9674, 0.975, 0.432, 0.9669, 0.752, 0.9642, 0.7512, 0.9734, 0.4308, 0.9771, 0.4334, 0.9701, 0.7529, 0.9669, 0.752, 0.975, 0.432, 0.9796, 0.4349, 0.9738, 0.754, 0.9701, 0.7529, 0.9771, 0.4334, 0.9824, 0.4366, 0.9778, 0.7553, 0.9738, 0.754, 0.9796, 0.4349, 0.9854, 0.4382, 0.9819, 0.7566, 0.9778, 0.7553, 0.9824, 0.4366, 0.9885, 0.4399, 0.986, 0.7579, 0.9819, 0.7566, 0.9854, 0.4382, 0.9916, 0.4414, 0.99, 0.7592, 0.986, 0.7579, 0.9885, 0.4399, 0.9945, 0.4428, 0.9937, 0.7604, 0.99, 0.7592, 0.9916, 0.4414, 0.9972, 0.444, 0.9969, 0.7615, 0.9937, 0.7604, 0.9945, 0.4428, 0.9995, 0.4449, 0.9995, 0.7624, 0.9969, 0.7615, 0.9972, 0.444, 0.978, 0.005566, 0.9739, 0.3018, 0.9704, 0.3016, 0.9761, 0.005501, 0.98, 0.005544, 0.9774, 0.3021, 0.9739, 0.3018, 0.978, 0.005566, 0.9823, 0.005436, 0.9807, 0.3024, 0.9774, 0.3021, 0.98, 0.005544, 0.9845, 0.005245, 0.9839, 0.3027, 0.9807, 0.3024, 0.9823, 0.005436, 0.9868, 0.00498, 0.9866, 0.3031, 0.9839, 0.3027, 0.9845, 0.005245, 0.9889, 0.00465, 0.9889, 0.3035, 0.9866, 0.3031, 0.9868, 0.00498, 0.9613, 0.972, 0.9579, 0.6541, 0.9609, 0.6532, 0.9632, 0.9707, 0.9589, 0.9735, 0.9545, 0.6551, 0.9579, 0.6541, 0.9613, 0.972, 0.9562, 0.9751, 0.9507, 0.6562, 0.9545, 0.6551, 0.9589, 0.9735, 0.9532, 0.9768, 0.9468, 0.6574, 0.9507, 0.6562, 0.9562, 0.9751, 0.95, 0.9785, 0.9427, 0.6586, 0.9468, 0.6574, 0.9532, 0.9768, 0.9469, 0.9801, 0.9388, 0.6598, 0.9427, 0.6586, 0.95, 0.9785, 0.9439, 0.9816, 0.9352, 0.6609, 0.9388, 0.6598, 0.9469, 0.9801, 0.9411, 0.9829, 0.9319, 0.6618, 0.9352, 0.6609, 0.9439, 0.9816, 0.9386, 0.984, 0.9291, 0.6627, 0.9319, 0.6618, 0.9411, 0.9829, 0.9267, 0.9681, 0.9218, 0.6607, 0.9251, 0.6606, 0.9283, 0.9679, 0.9248, 0.9682, 0.9182, 0.6609, 0.9218, 0.6607, 0.9267, 0.9681, 0.9227, 0.9681, 0.9147, 0.6611, 0.9182, 0.6609, 0.9248, 0.9682, 0.9204, 0.968, 0.9113, 0.6613, 0.9147, 0.6611, 0.9227, 0.9681, 0.9182, 0.9677, 0.9082, 0.6615, 0.9113, 0.6613, 0.9204, 0.968, 0.916, 0.9674, 0.9055, 0.6618, 0.9082, 0.6615, 0.9182, 0.9677, 0.8096, 0.6385, 0.8627, 0.6383, 0.8627, 0.6954, 0.8096, 0.6956, 0.112, 0.8789, 0.112, 0.8239, 0.1218, 0.8239, 0.1218, 0.8789, 0.7564, 0.6365, 0.808, 0.6386, 0.808, 0.6956, 0.7564, 0.6934, 0.8636, 0.695, 0.8636, 0.6383, 0.8734, 0.6384, 0.8734, 0.6951, 0.1317, 0.824, 0.1408, 0.8244, 0.1408, 0.8811, 0.1317, 0.8806, 0.1314, 0.8807, 0.1221, 0.8811, 0.1221, 0.8244, 0.1314, 0.824])
me_circle.materials.append(mat_material_002)
me_circle.use_remesh_fix_poles = True
me_circle.use_remesh_preserve_attributes = False
me_circle.use_mirror_vertex_groups = False
me_circle.update()

# ---- objects
ob_cylinder = bpy.data.objects.new('Cylinder', me_cylinder)
ob_circle = bpy.data.objects.new('Circle', me_circle)

# ---- transforms, parenting, visibility, modifiers, constraints
ob_cylinder.location = (0.0, 0.0, 0.0)
ob_cylinder.lineart.crease_threshold = 0.0
ob_circle.location = (0.0, 0.0, 0.0)
ob_circle.lineart.crease_threshold = 0.0

# ---- collection membership
col_collection.objects.link(ob_cylinder)
col_collection.objects.link(ob_circle)

# ---- scene / render settings (as saved in the file)
scene.frame_start = 1; scene.frame_end = 250; scene.frame_set(1)
scene.render.engine = 'CYCLES'
scene.cycles.use_denoising = False
scene.cycles.samples = 128
scene.cycles.sampling_pattern = 'TABULATED_SOBOL'
scene.cycles.use_adaptive_sampling = False
scene.cycles.use_light_tree = False
scene.view_settings.view_transform = 'Filmic'
bpy.context.view_layer.update()

# ---- added for rendering (the .blend has no active camera and no usable light): camera, sun
cam_auto = bpy.data.cameras.new('AutoCamera')
cam_auto.lens = 50.0
cam_auto.sensor_width = 36.0
cam_auto.clip_end = 1000.0
ob_auto_camera = bpy.data.objects.new('AutoCamera', cam_auto)
scene.collection.objects.link(ob_auto_camera)
ob_auto_camera.location = (1.15889, -1.47532, 1.01216)
ob_auto_camera.rotation_euler = (1.09748, -7.21219e-08, 0.694738)
scene.camera = ob_auto_camera
light_auto_sun = bpy.data.lights.new('AutoSun', 'SUN')
light_auto_sun.energy = 3.0
light_auto_sun.angle = 0.0523599
ob_auto_sun = bpy.data.objects.new('AutoSun', light_auto_sun)
scene.collection.objects.link(ob_auto_sun)
ob_auto_sun.rotation_euler = (0.872665, 0.174533, 0.523599)
bpy.context.view_layer.update()
